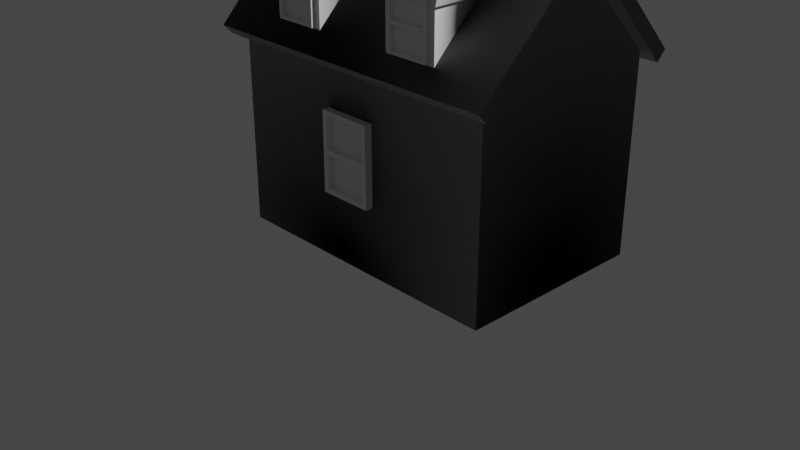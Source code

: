 # Source: Hexagon_Island.blend  (saved by Blender 2.92.15; exported with 4.5.12 LTS)
import bpy
from mathutils import Matrix  # noqa: F401  (used for matrix-valued properties, if any)

bpy.ops.wm.read_factory_settings(use_empty=True)
scene = bpy.context.scene
scene.name = 'Scene'

# ---- collections
col_collection = bpy.data.collections.new('Collection'); scene.collection.children.link(col_collection)
col_ground = bpy.data.collections.new('Ground'); scene.collection.children.link(col_ground)

# ---- world
world_world = bpy.data.worlds.new('World'); scene.world = world_world
world_world.use_nodes = True; world_world.node_tree.nodes.clear()
_N = world_world.node_tree.nodes; _L = world_world.node_tree.links
n0 = _N.new('ShaderNodeOutputWorld'); n0.name = 'World Output'; n0.location = (300, 300)
n1 = _N.new('ShaderNodeBackground'); n1.name = 'Background'; n1.location = (10, 300)
n1.inputs[0].default_value = (0.05088, 0.05088, 0.05088, 1.0)
_L.new(n1.outputs[0], n0.inputs[0])
n0.is_active_output = True
world_world.color = (0.05088, 0.05088, 0.05088)
world_world.use_sun_shadow = False
world_world.sun_shadow_jitter_overblur = 0.0

# ---- cameras
cam_camera = bpy.data.cameras.new('Camera')
cam_camera.clip_end = 100.0
cam_camera.ortho_scale = 7.314

# ---- lights
light_light = bpy.data.lights.new('Light', 'POINT')
light_light.transmission_factor = 0.0
light_light.energy = 1000.0
light_light.shadow_soft_size = 0.1
light_light.shadow_maximum_resolution = 0.006
light_light.use_absolute_resolution = True

# ---- meshes
me_cube_001 = bpy.data.meshes.new('Cube.001')
me_cube_001.from_pydata([(-1.0, -1.0, 0.0), (2.0, -1.101, 2.101), (-1.0, 1.0, 0.0), (-1.0, 0.0, 3.0), (2.0, -1.0, 0.0), (2.0, 0.0, 3.0), (2.0, 1.0, 0.0), (2.0, 0.0, 3.202), (-1.0, -1.0, 1.0), (-1.0, -1.0, 2.0), (-1.0, 1.0, 2.0), (-1.0, 1.0, 1.0), (2.0, 1.0, 2.0), (2.0, 1.0, 1.0), (2.0, -1.0, 2.0), (2.0, -1.0, 1.0), (-1.0, 0.0, 0.0), (-1.0, 1.101, 2.101), (2.0, 0.0, 0.0), (-1.0, 0.0, 3.202), (2.0, 0.0, 1.0), (2.0, 0.0, 2.0), (-1.0, 0.0, 1.0), (-1.0, 0.0, 2.0), (-1.0, -1.101, 2.101), (2.0, 1.101, 2.101), (-1.127, -1.191, 2.011), (-1.127, -1.09, 1.91), (2.127, -1.09, 1.91), (2.127, -1.191, 2.011), (2.127, 1.191, 2.011), (2.127, 1.09, 1.91), (-1.127, 1.191, 2.011), (-1.127, 1.09, 1.91), (2.18, 0.0, 3.202), (-1.18, 0.0, 3.0), (2.18, 0.0, 3.0), (-1.18, 0.0, 3.202), (-0.48, -0.4764, 2.141), (-0.5082, -1.017, 2.812), (0.08, -0.4764, 2.141), (-0.2, -0.1133, 2.981), (-0.48, -1.017, 2.141), (-0.2, -1.017, 2.981), (0.08, -1.017, 2.141), (-0.2, -1.017, 3.12), (-0.48, -0.4764, 2.421), (-0.48, -0.412, 2.701), (0.08, -0.412, 2.701), (0.08, -0.4764, 2.421), (0.08, -1.017, 2.701), (0.08, -1.017, 2.421), (-0.48, -1.017, 2.701), (-0.48, -1.017, 2.421), (-0.2, -0.4764, 2.141), (0.1082, -0.412, 2.812), (-0.2, -1.017, 2.141), (-0.2, -0.1133, 3.12), (-0.2, -1.017, 2.421), (-0.2, -1.017, 2.701), (-0.2, -0.4764, 2.421), (-0.2, -0.412, 2.701), (-0.5082, -0.412, 2.812), (0.1082, -1.017, 2.812), (-0.5334, -0.3907, 2.787), (-0.5052, -0.3907, 2.676), (-0.5052, -1.039, 2.676), (-0.5334, -1.039, 2.787), (0.1334, -1.039, 2.787), (0.1052, -1.039, 2.676), (0.1334, -0.3907, 2.787), (0.1052, -0.3907, 2.676), (-0.2, -1.047, 3.12), (-0.2, -0.08315, 2.981), (-0.2, -1.047, 2.981), (-0.2, -0.08315, 3.12), (0.92, -0.4764, 2.141), (0.8918, -1.017, 2.812), (1.48, -0.4764, 2.141), (1.2, -0.1133, 2.981), (0.92, -1.017, 2.141), (1.2, -1.017, 2.981), (1.48, -1.017, 2.141), (1.2, -1.017, 3.12), (0.92, -0.4764, 2.421), (0.92, -0.412, 2.701), (1.48, -0.412, 2.701), (1.48, -0.4764, 2.421), (1.48, -1.017, 2.701), (1.48, -1.017, 2.421), (0.92, -1.017, 2.701), (0.92, -1.017, 2.421), (1.2, -0.4764, 2.141), (1.508, -0.412, 2.812), (1.2, -1.017, 2.141), (1.2, -0.1133, 3.12), (1.2, -1.017, 2.421), (1.2, -1.017, 2.701), (1.2, -0.4764, 2.421), (1.2, -0.412, 2.701), (0.8918, -0.412, 2.812), (1.508, -1.017, 2.812), (0.8666, -0.3907, 2.787), (0.8948, -0.3907, 2.676), (0.8948, -1.039, 2.676), (0.8666, -1.039, 2.787), (1.533, -1.039, 2.787), (1.505, -1.039, 2.676), (1.533, -0.3907, 2.787), (1.505, -0.3907, 2.676), (1.2, -1.047, 3.12), (1.2, -0.08315, 2.981), (1.2, -1.047, 2.981), (1.2, -0.08315, 3.12), (1.368, 0.2873, 2.914), (0.9169, 0.5875, 2.614), (0.9169, 0.2873, 2.914), (1.368, 0.5875, 2.614), (1.368, 0.2872, 3.718), (1.368, 0.5874, 3.718), (0.9169, 0.2872, 3.718), (0.9169, 0.5874, 3.718), (1.368, 0.2872, 3.797), (1.368, 0.5874, 3.797), (0.9169, 0.2872, 3.797), (0.9169, 0.5874, 3.797), (1.427, 0.2335, 3.718), (1.427, 0.6412, 3.718), (0.8583, 0.2335, 3.718), (0.8583, 0.6412, 3.718), (1.409, 0.2459, 3.797), (1.409, 0.6287, 3.797), (0.8756, 0.2459, 3.797), (0.8756, 0.6287, 3.797), (1.368, 0.2872, 3.726), (1.368, 0.5874, 3.726), (0.9169, 0.2872, 3.726), (0.9169, 0.5874, 3.726)], [], [(23, 3, 10), (19, 17, 32, 37), (21, 5, 14), (24, 19, 37, 26), (16, 18, 4, 0), (1, 7, 19, 24), (4, 15, 8, 0), (15, 14, 9, 8), (18, 20, 15, 4), (20, 21, 14, 15), (2, 11, 13, 6), (11, 10, 12, 13), (16, 22, 11, 2), (22, 23, 10, 11), (8, 9, 23, 22), (0, 8, 22, 16), (13, 12, 21, 20), (6, 13, 20, 18), (17, 19, 7, 25), (2, 6, 18, 16), (12, 5, 21), (9, 3, 23), (5, 12, 31, 36), (12, 10, 33, 31), (7, 1, 29, 34), (14, 5, 36, 28), (31, 33, 32, 30), (33, 35, 37, 32), (27, 28, 29, 26), (36, 31, 30, 34), (35, 27, 26, 37), (28, 36, 34, 29), (1, 24, 26, 29), (3, 9, 27, 35), (17, 25, 30, 32), (10, 3, 35, 33), (9, 14, 28, 27), (25, 7, 34, 30), (61, 41, 48), (57, 55, 70, 75), (59, 43, 52), (62, 57, 75, 64), (54, 56, 42, 38), (39, 45, 57, 62), (42, 53, 46, 38), (53, 52, 47, 46), (56, 58, 53, 42), (58, 59, 52, 53), (40, 49, 51, 44), (49, 48, 50, 51), (54, 60, 49, 40), (60, 61, 48, 49), (46, 47, 61, 60), (38, 46, 60, 54), (51, 50, 59, 58), (44, 51, 58, 56), (55, 57, 45, 63), (40, 44, 56, 54), (50, 43, 59), (47, 41, 61), (43, 50, 69, 74), (50, 48, 71, 69), (45, 39, 67, 72), (52, 43, 74, 66), (69, 71, 70, 68), (71, 73, 75, 70), (65, 66, 67, 64), (74, 69, 68, 72), (73, 65, 64, 75), (66, 74, 72, 67), (39, 62, 64, 67), (41, 47, 65, 73), (55, 63, 68, 70), (48, 41, 73, 71), (47, 52, 66, 65), (63, 45, 72, 68), (99, 79, 86), (95, 93, 108, 113), (97, 81, 90), (100, 95, 113, 102), (92, 94, 80, 76), (77, 83, 95, 100), (80, 91, 84, 76), (91, 90, 85, 84), (94, 96, 91, 80), (96, 97, 90, 91), (78, 87, 89, 82), (87, 86, 88, 89), (92, 98, 87, 78), (98, 99, 86, 87), (84, 85, 99, 98), (76, 84, 98, 92), (89, 88, 97, 96), (82, 89, 96, 94), (93, 95, 83, 101), (78, 82, 94, 92), (88, 81, 97), (85, 79, 99), (81, 88, 107, 112), (88, 86, 109, 107), (83, 77, 105, 110), (90, 81, 112, 104), (107, 109, 108, 106), (109, 111, 113, 108), (103, 104, 105, 102), (112, 107, 106, 110), (111, 103, 102, 113), (104, 112, 110, 105), (77, 100, 102, 105), (79, 85, 103, 111), (93, 101, 106, 108), (86, 79, 111, 109), (85, 90, 104, 103), (101, 83, 110, 106), (115, 117, 114, 116), (124, 125, 133, 132), (115, 116, 120, 121), (116, 114, 118, 120), (117, 115, 121, 119), (114, 117, 119, 118), (123, 125, 137, 135), (119, 121, 129, 127), (123, 122, 130, 131), (125, 123, 131, 133), (127, 129, 133, 131), (126, 127, 131, 130), (129, 128, 132, 133), (128, 126, 130, 132), (118, 119, 127, 126), (122, 124, 132, 130), (121, 120, 128, 129), (120, 118, 126, 128), (137, 136, 134, 135), (122, 123, 135, 134), (125, 124, 136, 137), (124, 122, 134, 136)])
_uv = me_cube_001.uv_layers.new(name='UVMap')
_uv.uv.foreach_set('vector', [0.5417, 0.125, 0.625, 0.25, 0.5417, 0.25, 0.625, 0.25, 0.5417, 0.25, 0.5417, 0.25, 0.625, 0.25, 0.5417, 0.625, 0.625, 0.75, 0.5417, 0.75, 0.5417, 1.0, 0.625, 1.0, 0.625, 1.0, 0.5417, 1.0, 0.125, 0.625, 0.375, 0.625, 0.375, 0.75, 0.125, 0.75, 0.5417, 0.75, 0.625, 0.75, 0.625, 1.0, 0.5417, 1.0, 0.375, 0.75, 0.4583, 0.75, 0.4583, 1.0, 0.375, 1.0, 0.4583, 0.75, 0.5417, 0.75, 0.5417, 1.0, 0.4583, 1.0, 0.375, 0.625, 0.4583, 0.625, 0.4583, 0.75, 0.375, 0.75, 0.4583, 0.625, 0.5417, 0.625, 0.5417, 0.75, 0.4583, 0.75, 0.375, 0.25, 0.4583, 0.25, 0.4583, 0.5, 0.375, 0.5, 0.4583, 0.25, 0.5417, 0.25, 0.5417, 0.5, 0.4583, 0.5, 0.375, 0.125, 0.4583, 0.125, 0.4583, 0.25, 0.375, 0.25, 0.4583, 0.125, 0.5417, 0.125, 0.5417, 0.25, 0.4583, 0.25, 0.4583, 0.0, 0.5417, 0.0, 0.5417, 0.125, 0.4583, 0.125, 0.375, 0.0, 0.4583, 0.0, 0.4583, 0.125, 0.375, 0.125, 0.4583, 0.5, 0.5417, 0.5, 0.5417, 0.625, 0.4583, 0.625, 0.375, 0.5, 0.4583, 0.5, 0.4583, 0.625, 0.375, 0.625, 0.5417, 0.25, 0.625, 0.25, 0.625, 0.5, 0.5417, 0.5, 0.125, 0.5, 0.375, 0.5, 0.375, 0.625, 0.125, 0.625, 0.5417, 0.5, 0.625, 0.625, 0.5417, 0.625, 0.5417, 0.0, 0.625, 0.125, 0.5417, 0.125, 0.625, 0.625, 0.5417, 0.5, 0.5417, 0.5, 0.625, 0.625, 0.5417, 0.5, 0.5417, 0.25, 0.5417, 0.25, 0.5417, 0.5, 0.625, 0.75, 0.5417, 0.75, 0.5417, 0.75, 0.625, 0.75, 0.5417, 0.75, 0.625, 0.75, 0.625, 0.75, 0.5417, 0.75, 0.5417, 0.5, 0.5417, 0.25, 0.5417, 0.25, 0.5417, 0.5, 0.5417, 0.25, 0.625, 0.25, 0.625, 0.25, 0.5417, 0.25, 0.5417, 1.0, 0.5417, 0.75, 0.5417, 0.75, 0.5417, 1.0, 0.625, 0.625, 0.5417, 0.5, 0.5417, 0.5, 0.625, 0.625, 0.625, 0.125, 0.5417, 0.0, 0.5417, 0.0, 0.625, 0.125, 0.5417, 0.75, 0.625, 0.75, 0.625, 0.75, 0.5417, 0.75, 0.5417, 0.75, 0.5417, 1.0, 0.5417, 1.0, 0.5417, 0.75, 0.625, 0.125, 0.5417, 0.0, 0.5417, 0.0, 0.625, 0.125, 0.5417, 0.25, 0.5417, 0.5, 0.5417, 0.5, 0.5417, 0.25, 0.5417, 0.25, 0.625, 0.25, 0.625, 0.25, 0.5417, 0.25, 0.5417, 1.0, 0.5417, 0.75, 0.5417, 0.75, 0.5417, 1.0, 0.5417, 0.5, 0.625, 0.5, 0.625, 0.5, 0.5417, 0.5, 0.5417, 0.125, 0.625, 0.25, 0.5417, 0.25, 0.625, 0.25, 0.5417, 0.25, 0.5417, 0.25, 0.625, 0.25, 0.5417, 0.625, 0.625, 0.75, 0.5417, 0.75, 0.5417, 1.0, 0.625, 1.0, 0.625, 1.0, 0.5417, 1.0, 0.125, 0.625, 0.375, 0.625, 0.375, 0.75, 0.125, 0.75, 0.5417, 0.75, 0.625, 0.75, 0.625, 1.0, 0.5417, 1.0, 0.375, 0.75, 0.4583, 0.75, 0.4583, 1.0, 0.375, 1.0, 0.4583, 0.75, 0.5417, 0.75, 0.5417, 1.0, 0.4583, 1.0, 0.375, 0.625, 0.4583, 0.625, 0.4583, 0.75, 0.375, 0.75, 0.4583, 0.625, 0.5417, 0.625, 0.5417, 0.75, 0.4583, 0.75, 0.375, 0.25, 0.4583, 0.25, 0.4583, 0.5, 0.375, 0.5, 0.4583, 0.25, 0.5417, 0.25, 0.5417, 0.5, 0.4583, 0.5, 0.375, 0.125, 0.4583, 0.125, 0.4583, 0.25, 0.375, 0.25, 0.4583, 0.125, 0.5417, 0.125, 0.5417, 0.25, 0.4583, 0.25, 0.4583, 0.0, 0.5417, 0.0, 0.5417, 0.125, 0.4583, 0.125, 0.375, 0.0, 0.4583, 0.0, 0.4583, 0.125, 0.375, 0.125, 0.4583, 0.5, 0.5417, 0.5, 0.5417, 0.625, 0.4583, 0.625, 0.375, 0.5, 0.4583, 0.5, 0.4583, 0.625, 0.375, 0.625, 0.5417, 0.25, 0.625, 0.25, 0.625, 0.5, 0.5417, 0.5, 0.125, 0.5, 0.375, 0.5, 0.375, 0.625, 0.125, 0.625, 0.5417, 0.5, 0.625, 0.625, 0.5417, 0.625, 0.5417, 0.0, 0.625, 0.125, 0.5417, 0.125, 0.625, 0.625, 0.5417, 0.5, 0.5417, 0.5, 0.625, 0.625, 0.5417, 0.5, 0.5417, 0.25, 0.5417, 0.25, 0.5417, 0.5, 0.625, 0.75, 0.5417, 0.75, 0.5417, 0.75, 0.625, 0.75, 0.5417, 0.75, 0.625, 0.75, 0.625, 0.75, 0.5417, 0.75, 0.5417, 0.5, 0.5417, 0.25, 0.5417, 0.25, 0.5417, 0.5, 0.5417, 0.25, 0.625, 0.25, 0.625, 0.25, 0.5417, 0.25, 0.5417, 1.0, 0.5417, 0.75, 0.5417, 0.75, 0.5417, 1.0, 0.625, 0.625, 0.5417, 0.5, 0.5417, 0.5, 0.625, 0.625, 0.625, 0.125, 0.5417, 0.0, 0.5417, 0.0, 0.625, 0.125, 0.5417, 0.75, 0.625, 0.75, 0.625, 0.75, 0.5417, 0.75, 0.5417, 0.75, 0.5417, 1.0, 0.5417, 1.0, 0.5417, 0.75, 0.625, 0.125, 0.5417, 0.0, 0.5417, 0.0, 0.625, 0.125, 0.5417, 0.25, 0.5417, 0.5, 0.5417, 0.5, 0.5417, 0.25, 0.5417, 0.25, 0.625, 0.25, 0.625, 0.25, 0.5417, 0.25, 0.5417, 1.0, 0.5417, 0.75, 0.5417, 0.75, 0.5417, 1.0, 0.5417, 0.5, 0.625, 0.5, 0.625, 0.5, 0.5417, 0.5, 0.5417, 0.125, 0.625, 0.25, 0.5417, 0.25, 0.625, 0.25, 0.5417, 0.25, 0.5417, 0.25, 0.625, 0.25, 0.5417, 0.625, 0.625, 0.75, 0.5417, 0.75, 0.5417, 1.0, 0.625, 1.0, 0.625, 1.0, 0.5417, 1.0, 0.125, 0.625, 0.375, 0.625, 0.375, 0.75, 0.125, 0.75, 0.5417, 0.75, 0.625, 0.75, 0.625, 1.0, 0.5417, 1.0, 0.375, 0.75, 0.4583, 0.75, 0.4583, 1.0, 0.375, 1.0, 0.4583, 0.75, 0.5417, 0.75, 0.5417, 1.0, 0.4583, 1.0, 0.375, 0.625, 0.4583, 0.625, 0.4583, 0.75, 0.375, 0.75, 0.4583, 0.625, 0.5417, 0.625, 0.5417, 0.75, 0.4583, 0.75, 0.375, 0.25, 0.4583, 0.25, 0.4583, 0.5, 0.375, 0.5, 0.4583, 0.25, 0.5417, 0.25, 0.5417, 0.5, 0.4583, 0.5, 0.375, 0.125, 0.4583, 0.125, 0.4583, 0.25, 0.375, 0.25, 0.4583, 0.125, 0.5417, 0.125, 0.5417, 0.25, 0.4583, 0.25, 0.4583, 0.0, 0.5417, 0.0, 0.5417, 0.125, 0.4583, 0.125, 0.375, 0.0, 0.4583, 0.0, 0.4583, 0.125, 0.375, 0.125, 0.4583, 0.5, 0.5417, 0.5, 0.5417, 0.625, 0.4583, 0.625, 0.375, 0.5, 0.4583, 0.5, 0.4583, 0.625, 0.375, 0.625, 0.5417, 0.25, 0.625, 0.25, 0.625, 0.5, 0.5417, 0.5, 0.125, 0.5, 0.375, 0.5, 0.375, 0.625, 0.125, 0.625, 0.5417, 0.5, 0.625, 0.625, 0.5417, 0.625, 0.5417, 0.0, 0.625, 0.125, 0.5417, 0.125, 0.625, 0.625, 0.5417, 0.5, 0.5417, 0.5, 0.625, 0.625, 0.5417, 0.5, 0.5417, 0.25, 0.5417, 0.25, 0.5417, 0.5, 0.625, 0.75, 0.5417, 0.75, 0.5417, 0.75, 0.625, 0.75, 0.5417, 0.75, 0.625, 0.75, 0.625, 0.75, 0.5417, 0.75, 0.5417, 0.5, 0.5417, 0.25, 0.5417, 0.25, 0.5417, 0.5, 0.5417, 0.25, 0.625, 0.25, 0.625, 0.25, 0.5417, 0.25, 0.5417, 1.0, 0.5417, 0.75, 0.5417, 0.75, 0.5417, 1.0, 0.625, 0.625, 0.5417, 0.5, 0.5417, 0.5, 0.625, 0.625, 0.625, 0.125, 0.5417, 0.0, 0.5417, 0.0, 0.625, 0.125, 0.5417, 0.75, 0.625, 0.75, 0.625, 0.75, 0.5417, 0.75, 0.5417, 0.75, 0.5417, 1.0, 0.5417, 1.0, 0.5417, 0.75, 0.625, 0.125, 0.5417, 0.0, 0.5417, 0.0, 0.625, 0.125, 0.5417, 0.25, 0.5417, 0.5, 0.5417, 0.5, 0.5417, 0.25, 0.5417, 0.25, 0.625, 0.25, 0.625, 0.25, 0.5417, 0.25, 0.5417, 1.0, 0.5417, 0.75, 0.5417, 0.75, 0.5417, 1.0, 0.5417, 0.5, 0.625, 0.5, 0.625, 0.5, 0.5417, 0.5, 0.5417, 0.25, 0.5417, 0.5, 0.625, 0.5, 0.625, 0.25, 0.625, 0.25, 0.5417, 0.25, 0.5417, 0.25, 0.625, 0.25, 0.5417, 0.25, 0.625, 0.25, 0.625, 0.25, 0.5417, 0.25, 0.625, 0.25, 0.625, 0.5, 0.625, 0.5, 0.625, 0.25, 0.5417, 0.5, 0.5417, 0.25, 0.5417, 0.25, 0.5417, 0.5, 0.625, 0.5, 0.5417, 0.5, 0.5417, 0.5, 0.625, 0.5, 0.5417, 0.5, 0.5417, 0.25, 0.5417, 0.25, 0.5417, 0.5, 0.5417, 0.5, 0.5417, 0.25, 0.5417, 0.25, 0.5417, 0.5, 0.5417, 0.5, 0.625, 0.5, 0.625, 0.5, 0.5417, 0.5, 0.5417, 0.25, 0.5417, 0.5, 0.5417, 0.5, 0.5417, 0.25, 0.5417, 0.5, 0.5417, 0.25, 0.5417, 0.25, 0.5417, 0.5, 0.625, 0.5, 0.5417, 0.5, 0.5417, 0.5, 0.625, 0.5, 0.5417, 0.25, 0.625, 0.25, 0.625, 0.25, 0.5417, 0.25, 0.625, 0.25, 0.625, 0.5, 0.625, 0.5, 0.625, 0.25, 0.625, 0.5, 0.5417, 0.5, 0.5417, 0.5, 0.625, 0.5, 0.625, 0.5, 0.625, 0.25, 0.625, 0.25, 0.625, 0.5, 0.5417, 0.25, 0.625, 0.25, 0.625, 0.25, 0.5417, 0.25, 0.625, 0.25, 0.625, 0.5, 0.625, 0.5, 0.625, 0.25, 0.5417, 0.25, 0.625, 0.25, 0.625, 0.5, 0.5417, 0.5, 0.625, 0.5, 0.5417, 0.5, 0.5417, 0.5, 0.625, 0.5, 0.5417, 0.25, 0.625, 0.25, 0.625, 0.25, 0.5417, 0.25, 0.625, 0.25, 0.625, 0.5, 0.625, 0.5, 0.625, 0.25])
me_cube_001.use_remesh_fix_poles = True
me_cube_001.use_remesh_preserve_attributes = False
me_cube_001.use_mirror_vertex_groups = False
me_cube_001.update()
me_cube_001.normals_split_custom_set([tuple(v) for v in zip(*[iter([0.4472, 4.273e-05, -0.8944, 0.3162, -4.214e-05, -0.9487, 0.4082, -0.4082, -0.8165, 0.2981, -3.102e-05, -0.9545, 0.3885, -0.4277, -0.8162, 0.4344, -0.4589, -0.7751, 0.3457, -5.102e-05, -0.9383, -0.7071, -0.0002373, -0.7071, -0.5547, 3.695e-05, -0.832, -0.6667, 0.3333, -0.6667, 0.3885, 0.4277, -0.8162, 0.2981, 3.096e-05, -0.9545, 0.3457, 5.845e-05, -0.9383, 0.4344, 0.4589, -0.7751, 1.0, 0.0, 4.371e-08, -1.0, 4.371e-08, 4.371e-08, -0.8944, 0.4472, 4.371e-08, 0.7071, 0.7071, 4.371e-08, -0.6447, 0.3548, -0.6771, -0.5298, -8.345e-07, -0.8481, 0.2981, 4.071e-05, -0.9545, 0.3885, 0.4276, -0.8162, -0.8944, 0.4472, -3.91e-08, -0.8165, 0.4082, -0.4083, 0.5773, 0.5774, -0.5773, 0.7071, 0.7071, 0.0, -0.8165, 0.4082, -0.4083, -0.6667, 0.3333, -0.6667, 0.4083, 0.4082, -0.8165, 0.5773, 0.5774, -0.5773, -1.0, -4.777e-05, -2.088e-12, -0.8944, 1.955e-08, -0.4473, -0.8165, 0.4082, -0.4082, -0.8944, 0.4473, 0.0, -0.8944, -2.137e-05, -0.4473, -0.7071, 3.091e-08, -0.7071, -0.6667, 0.3333, -0.6667, -0.8165, 0.4082, -0.4082, 0.7071, -0.7071, -3.091e-08, 0.5773, -0.5774, -0.5773, -0.8165, -0.4082, -0.4083, -0.8944, -0.4472, 0.0, 0.5773, -0.5774, -0.5773, 0.4083, -0.4082, -0.8165, -0.6667, -0.3333, -0.6667, -0.8165, -0.4082, -0.4083, 1.0, 4.777e-05, -2.088e-12, 0.7071, -3.091e-08, -0.7071, 0.5774, -0.5773, -0.5773, 0.7071, -0.7071, 0.0, 0.7071, 0.0002373, -0.7071, 0.4472, -3.91e-08, -0.8944, 0.4082, -0.4083, -0.8165, 0.5774, -0.5773, -0.5773, 0.5774, 0.5773, -0.5773, 0.4082, 0.4083, -0.8165, 0.4472, 0.0, -0.8944, 0.7071, -3.394e-05, -0.7071, 0.7071, 0.7071, -3.091e-08, 0.5774, 0.5773, -0.5773, 0.7071, 0.0, -0.7071, 1.0, 2.088e-12, 4.777e-05, -0.8165, -0.4082, -0.4082, -0.6667, -0.3333, -0.6667, -0.7071, 0.0, -0.7071, -0.8944, 2.147e-05, -0.4473, -0.8944, -0.4473, -1.955e-08, -0.8165, -0.4082, -0.4082, -0.8944, 0.0, -0.4473, -1.0, -2.088e-12, 4.777e-05, 0.3885, -0.4276, -0.8162, 0.2981, -4.071e-05, -0.9545, -0.5298, 8.345e-07, -0.8481, -0.6447, -0.3548, -0.6771, 0.7071, -0.7071, 4.371e-08, -0.8944, -0.4472, 4.371e-08, -1.0, 0.0, 4.371e-08, 1.0, -4.371e-08, 4.371e-08, -0.6667, -0.3333, -0.6667, -0.5547, 0.0, -0.832, -0.7071, 3.394e-05, -0.7071, 0.4082, 0.4082, -0.8165, 0.3162, 0.0, -0.9487, 0.4472, -4.293e-05, -0.8944, -0.5547, -1.234e-05, -0.832, -0.6667, -0.3334, -0.6666, -0.6952, -0.3562, -0.6243, -0.5878, 6.676e-06, -0.809, -0.6667, -0.3334, -0.6667, 0.4082, -0.4083, -0.8165, 0.4561, -0.441, -0.773, -0.6952, -0.3562, -0.6244, -0.5298, -1.806e-05, -0.8481, -0.6447, 0.3548, -0.6771, -0.6731, 0.3767, -0.6364, -0.5628, 2.453e-05, -0.8266, -0.6667, 0.3333, -0.6666, -0.5547, 1.225e-05, -0.832, -0.5878, 6.652e-06, -0.809, -0.6952, 0.3562, -0.6243, -0.6952, -0.3562, -0.6243, 0.4561, -0.441, -0.7729, 0.4344, -0.4589, -0.7751, -0.6731, -0.3768, -0.6364, 0.4561, -0.441, -0.773, 0.3659, 1.648e-07, -0.9307, 0.3458, -5.001e-05, -0.9383, 0.4343, -0.4589, -0.7751, 0.4561, 0.441, -0.7729, -0.6952, 0.3562, -0.6243, -0.6731, 0.3768, -0.6364, 0.4344, 0.4589, -0.7751, -0.5877, -3.093e-05, -0.809, -0.6952, -0.3562, -0.6243, -0.6731, -0.3768, -0.6364, -0.5627, -3.15e-06, -0.8267, 0.3659, 4.134e-05, -0.9307, 0.4561, 0.441, -0.773, 0.4343, 0.4589, -0.7751, 0.3454, 0.01196, -0.9384, -0.6952, 0.3562, -0.6243, -0.5877, -5.445e-06, -0.809, -0.5627, 4.017e-05, -0.8267, -0.6731, 0.3768, -0.6364, -0.6447, 0.3548, -0.6771, 0.3885, 0.4277, -0.8162, 0.4344, 0.4589, -0.7751, -0.6731, 0.3767, -0.6364, 0.3162, 1.043e-05, -0.9487, 0.4083, 0.4083, -0.8165, 0.4561, 0.441, -0.773, 0.3659, -3.117e-05, -0.9306, 0.3885, -0.4277, -0.8162, -0.6447, -0.3548, -0.6772, -0.6731, -0.3767, -0.6364, 0.4344, -0.4589, -0.7751, 0.4082, -0.4083, -0.8165, 0.3162, -1.04e-05, -0.9487, 0.366, 2.285e-05, -0.9306, 0.4561, -0.441, -0.773, 0.4082, 0.4083, -0.8165, -0.6666, 0.3333, -0.6667, -0.6952, 0.3562, -0.6243, 0.4561, 0.441, -0.773, -0.6447, -0.3548, -0.6771, -0.5298, 1.8e-05, -0.8481, -0.5628, -3.647e-05, -0.8266, -0.6731, -0.3767, -0.6364, 0.06982, -0.6182, -0.7829, 0.04859, -0.6294, -0.7755, -0.07944, -0.6175, -0.7826, 0.03735, -0.2634, -0.964, -0.03257, 0.1114, -0.9932, -0.03725, -0.04482, -0.9983, 0.03317, -0.275, -0.9609, 0.0, -1.0, 0.0, 0.0, -1.0, 0.0, 0.0, -1.0, 0.0, 0.169, 0.1181, -0.9785, 0.07762, -0.2129, -0.974, 0.08287, -0.2281, -0.9701, 0.1717, -0.01964, -0.985, 0.08637, 0.1836, -0.9792, 0.0, 0.0, -1.0, 0.0, 0.0, -1.0, 0.2037, 0.1805, -0.9622, -0.7071, 4.531e-08, 0.7071, -0.7071, 4.531e-08, 0.7071, 0.08588, -0.2449, -0.9657, 0.1606, 0.01084, -0.987, -1.0, 0.0, 0.0, -1.0, 0.0, 0.0, 0.1828, 0.1619, -0.9697, 0.2036, 0.1805, -0.9623, -1.0, 0.0, -5.976e-09, -1.0, 0.0, -5.976e-09, 0.1656, -0.06841, -0.9838, 0.1828, 0.08078, -0.9798, 0.0, -1.0, 0.0, 0.0, -1.0, 0.0, 0.0, -1.0, 0.0, 0.0, -1.0, 0.0, 0.0, -1.0, 0.0, 0.0, -1.0, 0.0, 0.0, -1.0, 0.0, 0.0, -1.0, 0.0, -0.03465, 0.1843, -0.9823, -0.03092, 0.1646, -0.9859, 1.0, 0.0, 0.0, 1.0, 0.0, 0.0, -0.03092, 0.08214, -0.9961, -0.0279, -0.06935, -0.9972, 1.0, 0.0, 0.0, 1.0, 0.0, 0.0, 0.08631, 0.1837, -0.9792, 0.07719, 0.1642, -0.9834, -0.03097, 0.1646, -0.9859, -0.03467, 0.1842, -0.9823, 0.07714, -0.06024, -0.9952, 0.06977, -0.07629, -0.9946, -0.02797, -0.07647, -0.9967, -0.03097, -0.06038, -0.9977, 0.1828, -0.05939, -0.9814, 0.1656, -0.07544, -0.9833, 0.06977, -0.07629, -0.9946, 0.07719, -0.06024, -0.9952, 0.2037, 0.1805, -0.9623, 0.1827, 0.1619, -0.9697, 0.07724, 0.1642, -0.9834, 0.08636, 0.1837, -0.9792, 0.0, -1.0, 0.0, 0.0, -1.0, 0.0, 0.0, -1.0, 0.0, 0.0, -1.0, 0.0, 0.0, -1.0, 0.0, 0.0, -1.0, 0.0, 0.0, -1.0, 0.0, 0.0, -1.0, 0.0, -0.02618, -0.008399, -0.9996, 0.02843, -0.2951, -0.955, 0.7071, -2.832e-08, 0.7071, 0.7071, -2.832e-08, 0.7071, -0.03467, 0.1842, -0.9823, 0.0, 0.0, -1.0, 0.0, 0.0, -1.0, 0.08636, 0.1837, -0.9792, 0.0, -1.0, 0.0, 0.0, -1.0, 0.0, 0.0, -1.0, 0.0, 0.2115, -0.6047, -0.7679, 0.06577, -0.6287, -0.7749, 0.06973, -0.6182, -0.7829, -0.7071, 1.301e-06, -0.7071, -0.7071, 1.301e-06, -0.7071, -0.7071, 1.301e-06, -0.7071, -0.7071, 1.301e-06, -0.7071, -0.7071, 7.313e-08, -0.7071, -0.02798, 0.1487, -0.9885, -0.0371, 0.1426, -0.9891, -0.7071, 7.313e-08, -0.7071, -0.7071, -3.165e-06, 0.7071, -0.7071, -3.165e-06, 0.7071, -0.7071, -3.165e-06, 0.7071, -0.7071, -3.165e-06, 0.7071, 0.7071, 6.937e-07, -0.7071, 0.7071, 6.937e-07, -0.7071, 0.7071, 6.937e-07, -0.7071, 0.7071, 6.937e-07, -0.7071, 0.9688, -1.766e-07, -0.2478, 0.4724, 0.1425, -0.8698, 0.4641, 0.1411, -0.8745, 0.9688, -1.766e-07, -0.2478, 0.3267, -0.1191, -0.9376, 0.1634, -0.1112, -0.9803, 0.1172, 0.02679, -0.9927, 0.3696, -0.2701, -0.8891, -0.3457, 0.1405, -0.9278, -0.9688, 0.0, -0.2478, -0.9688, 0.0, -0.2478, -0.3384, 0.1389, -0.9307, 0.02487, -0.9997, -0.002819, 0.02487, -0.9997, -0.002819, 0.02487, -0.9997, -0.002819, 0.02487, -0.9997, -0.002819, -0.06076, -0.02772, -0.9978, -0.2117, -0.02986, -0.9769, -0.277, -0.202, -0.9394, -0.01408, 0.1126, -0.9935, -0.02487, -0.9997, -0.002819, -0.02487, -0.9997, -0.002819, -0.02487, -0.9997, -0.002819, -0.02487, -0.9997, -0.002819, -0.7071, 8.357e-08, 0.7071, 0.1734, 0.145, -0.9741, 0.1834, 0.1389, -0.9732, -0.7071, 8.357e-08, 0.7071, 0.08384, -0.2343, -0.9685, 0.1608, 0.1174, -0.98, 0.1641, -0.03133, -0.986, 0.08926, -0.2488, -0.9644, -0.03741, 0.1472, -0.9884, 0.7071, -1.045e-07, 0.7071, 0.7071, -1.045e-07, 0.7071, -0.04667, 0.1412, -0.9889, -0.02277, 0.1097, -0.9937, 0.03161, -0.2892, -0.9567, 0.02742, -0.2996, -0.9537, -0.02835, -0.05858, -0.9979, 0.1656, 0.1467, -0.9752, 0.7071, -8.357e-08, -0.7071, 0.7071, -8.357e-08, -0.7071, 0.1756, 0.1404, -0.9744, 0.7071, -2.928e-06, 0.7071, 0.7071, -2.928e-06, 0.7071, 0.7071, -2.928e-06, 0.7071, 0.7071, -2.928e-06, 0.7071, 0.06982, -0.6182, -0.7829, 0.04859, -0.6294, -0.7755, -0.07944, -0.6175, -0.7826, 0.03735, -0.2634, -0.964, -0.03257, 0.1114, -0.9932, -0.03725, -0.04482, -0.9983, 0.03317, -0.275, -0.9609, 0.0, -1.0, 0.0, 0.0, -1.0, 0.0, 0.0, -1.0, 0.0, 0.169, 0.1181, -0.9785, 0.07762, -0.2129, -0.974, 0.08287, -0.2281, -0.9701, 0.1717, -0.01964, -0.985, 0.08637, 0.1836, -0.9792, 0.0, 0.0, -1.0, 0.0, 0.0, -1.0, 0.2037, 0.1805, -0.9622, -0.7071, 0.0, 0.7071, -0.7071, 0.0, 0.7071, 0.08588, -0.2449, -0.9657, 0.1606, 0.01084, -0.987, -1.0, 1.968e-07, 0.0, -1.0, 1.968e-07, 0.0, 0.1828, 0.1619, -0.9697, 0.2036, 0.1805, -0.9623, -1.0, 1.858e-07, -1.195e-08, -1.0, 1.858e-07, -1.195e-08, 0.1656, -0.06841, -0.9838, 0.1828, 0.08078, -0.9798, 0.0, -1.0, 0.0, 0.0, -1.0, 0.0, 0.0, -1.0, 0.0, 0.0, -1.0, 0.0, 0.0, -1.0, 0.0, 0.0, -1.0, 0.0, 0.0, -1.0, 0.0, 0.0, -1.0, 0.0, -0.03465, 0.1843, -0.9823, -0.03092, 0.1646, -0.9859, 1.0, 0.0, 0.0, 1.0, 0.0, 0.0, -0.03092, 0.08214, -0.9961, -0.0279, -0.06935, -0.9972, 1.0, 0.0, 0.0, 1.0, 0.0, 0.0, 0.08631, 0.1837, -0.9792, 0.07719, 0.1642, -0.9834, -0.03097, 0.1646, -0.9859, -0.03467, 0.1842, -0.9823, 0.07714, -0.06024, -0.9952, 0.06977, -0.07629, -0.9946, -0.02797, -0.07647, -0.9967, -0.03097, -0.06038, -0.9977, 0.1828, -0.05939, -0.9814, 0.1656, -0.07544, -0.9833, 0.06977, -0.07629, -0.9946, 0.07719, -0.06024, -0.9952, 0.2037, 0.1805, -0.9623, 0.1827, 0.1619, -0.9697, 0.07724, 0.1642, -0.9834, 0.08636, 0.1837, -0.9792, 0.0, -1.0, 0.0, 0.0, -1.0, 0.0, 0.0, -1.0, 0.0, 0.0, -1.0, 0.0, 0.0, -1.0, 0.0, 0.0, -1.0, 0.0, 0.0, -1.0, 0.0, 0.0, -1.0, 0.0, -0.02618, -0.008399, -0.9996, 0.02843, -0.2951, -0.955, 0.7071, -9.062e-08, 0.7071, 0.7071, -9.062e-08, 0.7071, -0.03467, 0.1842, -0.9823, 0.0, 0.0, -1.0, 0.0, 0.0, -1.0, 0.08636, 0.1837, -0.9792, 0.0, -1.0, 0.0, 0.0, -1.0, 0.0, 0.0, -1.0, 0.0, 0.2115, -0.6047, -0.7679, 0.06577, -0.6287, -0.7749, 0.06973, -0.6182, -0.7829, -0.7071, 2.775e-06, -0.7071, -0.7071, 2.775e-06, -0.7071, -0.7071, 2.775e-06, -0.7071, -0.7071, 2.775e-06, -0.7071, -0.7071, 1.671e-07, -0.7071, -0.02798, 0.1487, -0.9885, -0.0371, 0.1426, -0.9891, -0.7071, 1.671e-07, -0.7071, -0.7071, -2.532e-06, 0.7071, -0.7071, -2.532e-06, 0.7071, -0.7071, -2.532e-06, 0.7071, -0.7071, -2.532e-06, 0.7071, 0.7071, 2.775e-06, -0.7071, 0.7071, 2.775e-06, -0.7071, 0.7071, 2.775e-06, -0.7071, 0.7071, 2.775e-06, -0.7071, 0.9688, -4.037e-07, -0.2478, 0.4724, 0.1425, -0.8698, 0.4641, 0.1411, -0.8745, 0.9688, -4.037e-07, -0.2478, 0.3267, -0.1191, -0.9376, 0.1634, -0.1112, -0.9803, 0.1172, 0.02679, -0.9927, 0.3696, -0.2701, -0.8891, -0.3457, 0.1405, -0.9278, -0.9688, 0.0, -0.2478, -0.9688, 0.0, -0.2478, -0.3384, 0.1389, -0.9307, 0.02487, -0.9997, -0.002819, 0.02487, -0.9997, -0.002819, 0.02487, -0.9997, -0.002819, 0.02487, -0.9997, -0.002819, -0.06076, -0.02772, -0.9978, -0.2117, -0.02986, -0.9769, -0.277, -0.202, -0.9394, -0.01408, 0.1126, -0.9935, -0.02487, -0.9997, -0.002819, -0.02487, -0.9997, -0.002819, -0.02487, -0.9997, -0.002819, -0.02487, -0.9997, -0.002819, -0.7071, 8.357e-08, 0.7071, 0.1734, 0.145, -0.9741, 0.1834, 0.1389, -0.9732, -0.7071, 8.357e-08, 0.7071, 0.08384, -0.2343, -0.9685, 0.1608, 0.1174, -0.98, 0.1641, -0.03133, -0.986, 0.08926, -0.2488, -0.9644, -0.03741, 0.1472, -0.9884, 0.7071, -1.671e-07, 0.7071, 0.7071, -1.671e-07, 0.7071, -0.04667, 0.1412, -0.9889, -0.02277, 0.1097, -0.9937, 0.03161, -0.2892, -0.9567, 0.02742, -0.2996, -0.9537, -0.02835, -0.05858, -0.9979, 0.1656, 0.1467, -0.9752, 0.7071, 0.0, -0.7071, 0.7071, 0.0, -0.7071, 0.1756, 0.1404, -0.9744, 0.7071, -5.065e-06, 0.7071, 0.7071, -5.065e-06, 0.7071, 0.7071, -5.065e-06, 0.7071, 0.7071, -5.065e-06, 0.7071, -0.2747, 0.3472, 0.8966, 0.2279, 0.06012, 0.9718, -0.5997, 0.7987, 0.04943, 0.6749, 0.6881, 0.2665, -0.7282, -0.1186, -0.675, 0.2335, -0.4146, -0.8795, 0.4748, -0.03197, -0.8795, 0.1523, 0.7219, -0.675, 0.8795, 0.3131, 0.3583, 0.675, 0.7282, -0.1186, 0.675, 0.2982, -0.6749, 0.8795, -0.3885, 0.2747, 0.2981, 0.6749, 0.675, -0.5298, 0.5997, 0.5998, -0.5997, 0.5998, -0.5297, 0.6749, 0.675, -0.2981, -0.6447, -0.7297, -0.228, 0.3885, -0.8795, -0.2748, -0.2747, -0.8795, -0.3886, 0.2279, -0.7297, -0.6447, -0.5997, 0.7645, 0.2365, -0.7297, 0.264, 0.6307, -0.7297, -0.6447, 0.2279, -0.5997, 0.5298, -0.5997, -0.6447, 0.7297, 0.2279, 0.3885, 0.8795, 0.2747, -0.2747, 0.8795, 0.3885, 0.2279, 0.7297, 0.6447, -0.6571, -0.189, 0.7297, 0.4159, -0.2311, 0.8795, 0.04993, -0.4732, 0.8795, -0.2846, -0.6217, 0.7297, -0.1911, -0.6565, -0.7297, 0.7645, 0.2364, -0.5997, -0.2833, 0.7484, -0.5997, -0.6327, -0.2593, -0.7297, -0.4583, 0.1281, -0.8795, 0.5993, 0.3291, -0.7297, -0.6307, 0.264, -0.7297, 0.3583, 0.3131, -0.8795, -0.641, -0.6832, -0.3497, 0.3806, -0.8237, -0.4203, -0.3424, -0.8166, -0.4646, 0.3516, -0.6284, -0.6939, -0.6908, 0.6358, 0.3444, -0.8577, 0.1337, 0.4965, -0.7602, -0.6472, 0.05738, -0.4464, 0.4781, -0.7564, 0.95, 0.2204, 0.2211, 0.7175, 0.6865, 0.1176, 0.5063, 0.2199, -0.8338, 0.9165, -0.394, 0.06993, 0.401, 0.764, 0.5055, -0.5959, 0.6762, 0.4332, -0.5442, 0.5, -0.6737, 0.6568, 0.6137, -0.4381, 0.7001, 0.3875, 0.5997, 0.3531, 0.5856, 0.7297, 0.2621, -0.6316, 0.7297, -0.346, 0.7216, 0.5997, -0.3734, -0.7078, -0.5997, 0.5988, -0.4311, -0.675, 0.6182, 0.4028, -0.675, -0.7295, 0.3289, -0.5997, -0.1453, 0.4531, 0.8795, -0.4242, 0.6037, 0.675, 0.4224, 0.605, 0.675, -0.3111, -0.3601, 0.8795, -0.1419, -0.7241, 0.675, -0.2184, -0.7698, 0.5997, -0.7539, 0.2682, 0.5997, 0.7237, 0.144, 0.675, 0.3885, 0.2747, -0.8795, 0.2981, 0.6749, -0.675, -0.5298, 0.5997, -0.5997, -0.6447, 0.2279, -0.7297, 0.5997, 0.5997, -0.5298, 0.7297, 0.2279, -0.6447, 0.7297, -0.6447, -0.2279, 0.5997, 0.5298, 0.5997, -0.8795, 0.2747, -0.3885, -0.675, 0.6749, -0.2981, -0.675, 0.2981, 0.6749, -0.8795, -0.3885, -0.2747, 0.2981, -0.675, -0.6749, -0.5298, -0.5997, -0.5997, -0.5997, -0.5997, 0.5298, 0.6749, -0.675, 0.2981])] * 3)])
me_cube_002 = bpy.data.meshes.new('Cube.002')
me_cube_002.from_pydata([(-1.011, 0.33, 2.3), (-1.011, 0.33, 1.5), (-1.011, -0.23, 1.5), (-1.011, -0.23, 2.3), (-1.091, 0.2854, 2.255), (-1.091, 0.2854, 1.545), (-1.091, -0.1854, 1.545), (-1.091, -0.1854, 2.255), (-1.091, 0.33, 2.3), (-1.091, 0.33, 1.5), (-1.091, -0.23, 1.5), (-1.091, -0.23, 2.3), (-1.029, 0.2854, 2.255), (-1.029, 0.2854, 1.545), (-1.029, -0.1854, 1.545), (-1.029, -0.1854, 2.255), (-1.087, -0.1854, 1.926), (-1.087, -0.1854, 1.874), (-1.029, 0.2854, 1.874), (-1.029, 0.2854, 1.926), (-1.029, -0.1854, 1.926), (-1.029, -0.1854, 1.874), (-1.087, 0.2854, 1.926), (-1.087, 0.2854, 1.874)], [], [(2, 1, 0, 3), (20, 15, 12, 19), (2, 3, 11, 10), (1, 2, 10, 9), (3, 0, 8, 11), (0, 1, 9, 8), (5, 4, 8, 9), (6, 5, 9, 10), (4, 7, 11, 8), (7, 6, 10, 11), (6, 7, 15, 20, 21, 14), (16, 22, 23, 17), (5, 6, 14, 13), (7, 4, 12, 15), (4, 5, 13, 18, 19, 12), (18, 21, 17, 23), (14, 21, 18, 13), (20, 19, 22, 16), (19, 18, 23, 22), (21, 20, 16, 17)])
_uv = me_cube_002.uv_layers.new(name='UVMap')
_uv.uv.foreach_set('vector', [0.4583, 0.125, 0.4583, 0.25, 0.5417, 0.25, 0.5417, 0.125, 0.5027, 0.1349, 0.537, 0.1349, 0.537, 0.2401, 0.5027, 0.2401, 0.4583, 0.125, 0.5417, 0.125, 0.5417, 0.125, 0.4583, 0.125, 0.4583, 0.25, 0.4583, 0.125, 0.4583, 0.125, 0.4583, 0.25, 0.5417, 0.125, 0.5417, 0.25, 0.5417, 0.25, 0.5417, 0.125, 0.5417, 0.25, 0.4583, 0.25, 0.4583, 0.25, 0.5417, 0.25, 0.463, 0.2401, 0.537, 0.2401, 0.5417, 0.25, 0.4583, 0.25, 0.463, 0.1349, 0.463, 0.2401, 0.4583, 0.25, 0.4583, 0.125, 0.537, 0.2401, 0.537, 0.1349, 0.5417, 0.125, 0.5417, 0.25, 0.537, 0.1349, 0.463, 0.1349, 0.4583, 0.125, 0.5417, 0.125, 0.463, 0.1349, 0.537, 0.1349, 0.537, 0.1349, 0.5027, 0.1349, 0.4973, 0.1349, 0.463, 0.1349, 0.5027, 0.1349, 0.5027, 0.2401, 0.4973, 0.2401, 0.4973, 0.1349, 0.463, 0.2401, 0.463, 0.1349, 0.463, 0.1349, 0.463, 0.2401, 0.537, 0.1349, 0.537, 0.2401, 0.537, 0.2401, 0.537, 0.1349, 0.537, 0.2401, 0.463, 0.2401, 0.463, 0.2401, 0.4973, 0.2401, 0.5027, 0.2401, 0.537, 0.2401, 0.4973, 0.2401, 0.4973, 0.1349, 0.4973, 0.1349, 0.4973, 0.2401, 0.463, 0.1349, 0.4973, 0.1349, 0.4973, 0.2401, 0.463, 0.2401, 0.5027, 0.1349, 0.5027, 0.2401, 0.5027, 0.2401, 0.5027, 0.1349, 0.5027, 0.2401, 0.4973, 0.2401, 0.4973, 0.2401, 0.5027, 0.2401, 0.4973, 0.1349, 0.5027, 0.1349, 0.5027, 0.1349, 0.4973, 0.1349])
me_cube_002.use_remesh_fix_poles = True
me_cube_002.use_remesh_preserve_attributes = False
me_cube_002.use_mirror_vertex_groups = False
me_cube_002.update()
me_cube_003 = bpy.data.meshes.new('Cube.003')
me_cube_003.from_pydata([(0.04508, 0.28, 0.4), (0.04508, 0.28, -0.4), (0.04508, -0.28, -0.4), (0.04508, -0.28, 0.4), (-0.03492, 0.2354, 0.3554), (-0.03492, 0.2354, -0.3554), (-0.03492, -0.2354, -0.3554), (-0.03492, -0.2354, 0.3554), (-0.03492, 0.28, 0.4), (-0.03492, 0.28, -0.4), (-0.03492, -0.28, -0.4), (-0.03492, -0.28, 0.4), (0.02784, 0.2354, 0.3554), (0.02784, 0.2354, -0.3554), (0.02784, -0.2354, -0.3554), (0.02784, -0.2354, 0.3554), (-0.03091, -0.2354, 0.02589), (-0.03091, -0.2354, -0.02589), (0.02784, 0.2354, -0.02589), (0.02784, 0.2354, 0.02589), (0.02784, -0.2354, 0.02589), (0.02784, -0.2354, -0.02589), (-0.03091, 0.2354, 0.02589), (-0.03091, 0.2354, -0.02589)], [], [(2, 1, 0, 3), (20, 15, 12, 19), (2, 3, 11, 10), (1, 2, 10, 9), (3, 0, 8, 11), (0, 1, 9, 8), (5, 4, 8, 9), (6, 5, 9, 10), (4, 7, 11, 8), (7, 6, 10, 11), (6, 7, 15, 20, 21, 14), (16, 22, 23, 17), (5, 6, 14, 13), (7, 4, 12, 15), (4, 5, 13, 18, 19, 12), (18, 21, 17, 23), (14, 21, 18, 13), (20, 19, 22, 16), (19, 18, 23, 22), (21, 20, 16, 17)])
_uv = me_cube_003.uv_layers.new(name='UVMap')
_uv.uv.foreach_set('vector', [0.4583, 0.125, 0.4583, 0.25, 0.5417, 0.25, 0.5417, 0.125, 0.5027, 0.1349, 0.537, 0.1349, 0.537, 0.2401, 0.5027, 0.2401, 0.4583, 0.125, 0.5417, 0.125, 0.5417, 0.125, 0.4583, 0.125, 0.4583, 0.25, 0.4583, 0.125, 0.4583, 0.125, 0.4583, 0.25, 0.5417, 0.125, 0.5417, 0.25, 0.5417, 0.25, 0.5417, 0.125, 0.5417, 0.25, 0.4583, 0.25, 0.4583, 0.25, 0.5417, 0.25, 0.463, 0.2401, 0.537, 0.2401, 0.5417, 0.25, 0.4583, 0.25, 0.463, 0.1349, 0.463, 0.2401, 0.4583, 0.25, 0.4583, 0.125, 0.537, 0.2401, 0.537, 0.1349, 0.5417, 0.125, 0.5417, 0.25, 0.537, 0.1349, 0.463, 0.1349, 0.4583, 0.125, 0.5417, 0.125, 0.463, 0.1349, 0.537, 0.1349, 0.537, 0.1349, 0.5027, 0.1349, 0.4973, 0.1349, 0.463, 0.1349, 0.5027, 0.1349, 0.5027, 0.2401, 0.4973, 0.2401, 0.4973, 0.1349, 0.463, 0.2401, 0.463, 0.1349, 0.463, 0.1349, 0.463, 0.2401, 0.537, 0.1349, 0.537, 0.2401, 0.537, 0.2401, 0.537, 0.1349, 0.537, 0.2401, 0.463, 0.2401, 0.463, 0.2401, 0.4973, 0.2401, 0.5027, 0.2401, 0.537, 0.2401, 0.4973, 0.2401, 0.4973, 0.1349, 0.4973, 0.1349, 0.4973, 0.2401, 0.463, 0.1349, 0.4973, 0.1349, 0.4973, 0.2401, 0.463, 0.2401, 0.5027, 0.1349, 0.5027, 0.2401, 0.5027, 0.2401, 0.5027, 0.1349, 0.5027, 0.2401, 0.4973, 0.2401, 0.4973, 0.2401, 0.5027, 0.2401, 0.4973, 0.1349, 0.5027, 0.1349, 0.5027, 0.1349, 0.4973, 0.1349])
me_cube_003.use_remesh_fix_poles = True
me_cube_003.use_remesh_preserve_attributes = False
me_cube_003.use_mirror_vertex_groups = False
me_cube_003.update()
me_cylinder = bpy.data.meshes.new('Cylinder')
me_cylinder.from_pydata([(0.0, 1.0, 0.0), (0.0, 1.0, 0.3), (0.866, 0.5, 0.0), (0.866, 0.5, 0.3), (0.866, -0.5, 0.0), (0.866, -0.5, 0.3), (-8.742e-08, -1.0, 0.0), (-8.742e-08, -1.0, 0.3), (-0.866, -0.5, 0.0), (-0.866, -0.5, 0.3), (-0.866, 0.5, 0.0), (-0.866, 0.5, 0.3), (0.0, 1.0, 0.1), (0.0, 1.0, 0.2), (0.866, 0.5, 0.2), (0.866, 0.5, 0.1), (0.866, -0.5, 0.2), (0.866, -0.5, 0.1), (-8.742e-08, -1.0, 0.2), (-8.742e-08, -1.0, 0.1), (-0.866, -0.5, 0.2), (-0.866, -0.5, 0.1), (-0.866, 0.5, 0.2), (-0.866, 0.5, 0.1)], [], [(13, 1, 3, 14), (14, 3, 5, 16), (16, 5, 7, 18), (18, 7, 9, 20), (3, 1, 11, 9, 7, 5), (20, 9, 11, 22), (22, 11, 1, 13), (0, 2, 4, 6, 8, 10), (10, 23, 12, 0), (23, 22, 13, 12), (8, 21, 23, 10), (21, 20, 22, 23), (6, 19, 21, 8), (19, 18, 20, 21), (4, 17, 19, 6), (17, 16, 18, 19), (2, 15, 17, 4), (15, 14, 16, 17), (0, 12, 15, 2), (12, 13, 14, 15)])
_uv = me_cylinder.uv_layers.new(name='UVMap')
_uv.uv.foreach_set('vector', [1.0, 0.8333, 1.0, 1.0, 0.8333, 1.0, 0.8333, 0.8333, 0.8333, 0.8333, 0.8333, 1.0, 0.6667, 1.0, 0.6667, 0.8333, 0.6667, 0.8333, 0.6667, 1.0, 0.5, 1.0, 0.5, 0.8333, 0.5, 0.8333, 0.5, 1.0, 0.3333, 1.0, 0.3333, 0.8333, 0.4578, 0.37, 0.25, 0.49, 0.04215, 0.37, 0.04215, 0.13, 0.25, 0.01, 0.4578, 0.13, 0.3333, 0.8333, 0.3333, 1.0, 0.1667, 1.0, 0.1667, 0.8333, 0.1667, 0.8333, 0.1667, 1.0, -8.941e-08, 1.0, -8.941e-08, 0.8333, 0.75, 0.49, 0.9578, 0.37, 0.9578, 0.13, 0.75, 0.01, 0.5422, 0.13, 0.5422, 0.37, 0.1667, 0.5, 0.1667, 0.6667, -8.941e-08, 0.6667, -8.941e-08, 0.5, 0.1667, 0.6667, 0.1667, 0.8333, -8.941e-08, 0.8333, -8.941e-08, 0.6667, 0.3333, 0.5, 0.3333, 0.6667, 0.1667, 0.6667, 0.1667, 0.5, 0.3333, 0.6667, 0.3333, 0.8333, 0.1667, 0.8333, 0.1667, 0.6667, 0.5, 0.5, 0.5, 0.6667, 0.3333, 0.6667, 0.3333, 0.5, 0.5, 0.6667, 0.5, 0.8333, 0.3333, 0.8333, 0.3333, 0.6667, 0.6667, 0.5, 0.6667, 0.6667, 0.5, 0.6667, 0.5, 0.5, 0.6667, 0.6667, 0.6667, 0.8333, 0.5, 0.8333, 0.5, 0.6667, 0.8333, 0.5, 0.8333, 0.6667, 0.6667, 0.6667, 0.6667, 0.5, 0.8333, 0.6667, 0.8333, 0.8333, 0.6667, 0.8333, 0.6667, 0.6667, 1.0, 0.5, 1.0, 0.6667, 0.8333, 0.6667, 0.8333, 0.5, 1.0, 0.6667, 1.0, 0.8333, 0.8333, 0.8333, 0.8333, 0.6667])
me_cylinder.use_remesh_fix_poles = True
me_cylinder.use_remesh_preserve_attributes = False
me_cylinder.use_mirror_vertex_groups = False
me_cylinder.update()
me_cylinder_001 = bpy.data.meshes.new('Cylinder.001')
me_cylinder_001.from_pydata([(0.0, 1.0, 0.0), (0.0, 1.0, 0.2), (0.866, 0.5, 0.0), (0.866, 0.5, 0.2), (0.866, -0.5, 0.0), (0.866, -0.5, 0.2), (-8.742e-08, -1.0, 0.0), (-8.742e-08, -1.0, 0.2), (-0.866, -0.5, 0.0), (-0.866, -0.5, 0.2), (-0.866, 0.5, 0.0), (-0.866, 0.5, 0.2), (0.0, 1.0, 0.1), (0.866, 0.5, 0.1), (0.866, -0.5, 0.1), (-8.742e-08, -1.0, 0.1), (-0.866, -0.5, 0.1), (-0.866, 0.5, 0.1)], [], [(12, 1, 3, 13), (13, 3, 5, 14), (14, 5, 7, 15), (15, 7, 9, 16), (3, 1, 11, 9, 7, 5), (16, 9, 11, 17), (17, 11, 1, 12), (0, 2, 4, 6, 8, 10), (10, 17, 12, 0), (8, 16, 17, 10), (6, 15, 16, 8), (4, 14, 15, 6), (2, 13, 14, 4), (0, 12, 13, 2)])
_uv = me_cylinder_001.uv_layers.new(name='UVMap')
_uv.uv.foreach_set('vector', [1.0, 0.75, 1.0, 1.0, 0.8333, 1.0, 0.8333, 0.75, 0.8333, 0.75, 0.8333, 1.0, 0.6667, 1.0, 0.6667, 0.75, 0.6667, 0.75, 0.6667, 1.0, 0.5, 1.0, 0.5, 0.75, 0.5, 0.75, 0.5, 1.0, 0.3333, 1.0, 0.3333, 0.75, 0.4578, 0.37, 0.25, 0.49, 0.04215, 0.37, 0.04215, 0.13, 0.25, 0.01, 0.4578, 0.13, 0.3333, 0.75, 0.3333, 1.0, 0.1667, 1.0, 0.1667, 0.75, 0.1667, 0.75, 0.1667, 1.0, -8.941e-08, 1.0, -8.941e-08, 0.75, 0.75, 0.49, 0.9578, 0.37, 0.9578, 0.13, 0.75, 0.01, 0.5422, 0.13, 0.5422, 0.37, 0.1667, 0.5, 0.1667, 0.75, -8.941e-08, 0.75, -8.941e-08, 0.5, 0.3333, 0.5, 0.3333, 0.75, 0.1667, 0.75, 0.1667, 0.5, 0.5, 0.5, 0.5, 0.75, 0.3333, 0.75, 0.3333, 0.5, 0.6667, 0.5, 0.6667, 0.75, 0.5, 0.75, 0.5, 0.5, 0.8333, 0.5, 0.8333, 0.75, 0.6667, 0.75, 0.6667, 0.5, 1.0, 0.5, 1.0, 0.75, 0.8333, 0.75, 0.8333, 0.5])
me_cylinder_001.use_remesh_fix_poles = True
me_cylinder_001.use_remesh_preserve_attributes = False
me_cylinder_001.use_mirror_vertex_groups = False
me_cylinder_001.update()
me_cylinder_002 = bpy.data.meshes.new('Cylinder.002')
me_cylinder_002.from_pydata([(0.0, 1.0, 0.0), (0.0, 1.0, 0.5), (0.866, 0.5, 0.0), (0.866, 0.5, 0.5), (0.866, -0.5, 0.0), (0.866, -0.5, 0.5), (-8.742e-08, -1.0, 0.0), (-8.742e-08, -1.0, 0.5), (-0.866, -0.5, 0.0), (-0.866, -0.5, 0.5), (-0.866, 0.5, 0.0), (-0.866, 0.5, 0.5), (0.0, 1.0, 0.125), (0.0, 1.0, 0.25), (0.0, 1.0, 0.375), (0.866, 0.5, 0.375), (0.866, 0.5, 0.25), (0.866, 0.5, 0.125), (0.866, -0.5, 0.375), (0.866, -0.5, 0.25), (0.866, -0.5, 0.125), (-8.742e-08, -1.0, 0.375), (-8.742e-08, -1.0, 0.25), (-8.742e-08, -1.0, 0.125), (-0.866, -0.5, 0.375), (-0.866, -0.5, 0.25), (-0.866, -0.5, 0.125), (-0.866, 0.5, 0.375), (-0.866, 0.5, 0.25), (-0.866, 0.5, 0.125)], [], [(14, 1, 3, 15), (15, 3, 5, 18), (18, 5, 7, 21), (21, 7, 9, 24), (3, 1, 11, 9, 7, 5), (24, 9, 11, 27), (27, 11, 1, 14), (0, 2, 4, 6, 8, 10), (10, 29, 12, 0), (29, 28, 13, 12), (28, 27, 14, 13), (8, 26, 29, 10), (26, 25, 28, 29), (25, 24, 27, 28), (6, 23, 26, 8), (23, 22, 25, 26), (22, 21, 24, 25), (4, 20, 23, 6), (20, 19, 22, 23), (19, 18, 21, 22), (2, 17, 20, 4), (17, 16, 19, 20), (16, 15, 18, 19), (0, 12, 17, 2), (12, 13, 16, 17), (13, 14, 15, 16)])
_uv = me_cylinder_002.uv_layers.new(name='UVMap')
_uv.uv.foreach_set('vector', [1.0, 0.875, 1.0, 1.0, 0.8333, 1.0, 0.8333, 0.875, 0.8333, 0.875, 0.8333, 1.0, 0.6667, 1.0, 0.6667, 0.875, 0.6667, 0.875, 0.6667, 1.0, 0.5, 1.0, 0.5, 0.875, 0.5, 0.875, 0.5, 1.0, 0.3333, 1.0, 0.3333, 0.875, 0.4578, 0.37, 0.25, 0.49, 0.04215, 0.37, 0.04215, 0.13, 0.25, 0.01, 0.4578, 0.13, 0.3333, 0.875, 0.3333, 1.0, 0.1667, 1.0, 0.1667, 0.875, 0.1667, 0.875, 0.1667, 1.0, -8.941e-08, 1.0, -8.941e-08, 0.875, 0.75, 0.49, 0.9578, 0.37, 0.9578, 0.13, 0.75, 0.01, 0.5422, 0.13, 0.5422, 0.37, 0.1667, 0.5, 0.1667, 0.625, -8.941e-08, 0.625, -8.941e-08, 0.5, 0.1667, 0.625, 0.1667, 0.75, -8.941e-08, 0.75, -8.941e-08, 0.625, 0.1667, 0.75, 0.1667, 0.875, -8.941e-08, 0.875, -8.941e-08, 0.75, 0.3333, 0.5, 0.3333, 0.625, 0.1667, 0.625, 0.1667, 0.5, 0.3333, 0.625, 0.3333, 0.75, 0.1667, 0.75, 0.1667, 0.625, 0.3333, 0.75, 0.3333, 0.875, 0.1667, 0.875, 0.1667, 0.75, 0.5, 0.5, 0.5, 0.625, 0.3333, 0.625, 0.3333, 0.5, 0.5, 0.625, 0.5, 0.75, 0.3333, 0.75, 0.3333, 0.625, 0.5, 0.75, 0.5, 0.875, 0.3333, 0.875, 0.3333, 0.75, 0.6667, 0.5, 0.6667, 0.625, 0.5, 0.625, 0.5, 0.5, 0.6667, 0.625, 0.6667, 0.75, 0.5, 0.75, 0.5, 0.625, 0.6667, 0.75, 0.6667, 0.875, 0.5, 0.875, 0.5, 0.75, 0.8333, 0.5, 0.8333, 0.625, 0.6667, 0.625, 0.6667, 0.5, 0.8333, 0.625, 0.8333, 0.75, 0.6667, 0.75, 0.6667, 0.625, 0.8333, 0.75, 0.8333, 0.875, 0.6667, 0.875, 0.6667, 0.75, 1.0, 0.5, 1.0, 0.625, 0.8333, 0.625, 0.8333, 0.5, 1.0, 0.625, 1.0, 0.75, 0.8333, 0.75, 0.8333, 0.625, 1.0, 0.75, 1.0, 0.875, 0.8333, 0.875, 0.8333, 0.75])
me_cylinder_002.use_remesh_fix_poles = True
me_cylinder_002.use_remesh_preserve_attributes = False
me_cylinder_002.use_mirror_vertex_groups = False
me_cylinder_002.update()
me_cylinder_003 = bpy.data.meshes.new('Cylinder.003')
me_cylinder_003.from_pydata([(0.0, 1.0, 0.0), (0.0, 1.0, 0.8), (0.866, 0.5, 0.0), (0.866, 0.5, 0.8), (0.866, -0.5, 0.0), (0.866, -0.5, 0.8), (-8.742e-08, -1.0, 0.0), (-8.742e-08, -1.0, 0.8), (-0.866, -0.5, 0.0), (-0.866, -0.5, 0.8), (-0.866, 0.5, 0.0), (-0.866, 0.5, 0.8), (0.0, 1.0, 0.1143), (0.0, 1.0, 0.2286), (0.0, 1.0, 0.3429), (0.0, 1.0, 0.4571), (0.0, 1.0, 0.5714), (0.0, 1.0, 0.6857), (0.866, 0.5, 0.6857), (0.866, 0.5, 0.5714), (0.866, 0.5, 0.4571), (0.866, 0.5, 0.3429), (0.866, 0.5, 0.2286), (0.866, 0.5, 0.1143), (0.866, -0.5, 0.6857), (0.866, -0.5, 0.5714), (0.866, -0.5, 0.4571), (0.866, -0.5, 0.3429), (0.866, -0.5, 0.2286), (0.866, -0.5, 0.1143), (-8.742e-08, -1.0, 0.6857), (-8.742e-08, -1.0, 0.5714), (-8.742e-08, -1.0, 0.4571), (-8.742e-08, -1.0, 0.3429), (-8.742e-08, -1.0, 0.2286), (-8.742e-08, -1.0, 0.1143), (-0.866, -0.5, 0.6857), (-0.866, -0.5, 0.5714), (-0.866, -0.5, 0.4571), (-0.866, -0.5, 0.3429), (-0.866, -0.5, 0.2286), (-0.866, -0.5, 0.1143), (-0.866, 0.5, 0.6857), (-0.866, 0.5, 0.5714), (-0.866, 0.5, 0.4571), (-0.866, 0.5, 0.3429), (-0.866, 0.5, 0.2286), (-0.866, 0.5, 0.1143)], [], [(17, 1, 3, 18), (18, 3, 5, 24), (24, 5, 7, 30), (30, 7, 9, 36), (3, 1, 11, 9, 7, 5), (36, 9, 11, 42), (42, 11, 1, 17), (0, 2, 4, 6, 8, 10), (10, 47, 12, 0), (47, 46, 13, 12), (46, 45, 14, 13), (45, 44, 15, 14), (44, 43, 16, 15), (43, 42, 17, 16), (8, 41, 47, 10), (41, 40, 46, 47), (40, 39, 45, 46), (39, 38, 44, 45), (38, 37, 43, 44), (37, 36, 42, 43), (6, 35, 41, 8), (35, 34, 40, 41), (34, 33, 39, 40), (33, 32, 38, 39), (32, 31, 37, 38), (31, 30, 36, 37), (4, 29, 35, 6), (29, 28, 34, 35), (28, 27, 33, 34), (27, 26, 32, 33), (26, 25, 31, 32), (25, 24, 30, 31), (2, 23, 29, 4), (23, 22, 28, 29), (22, 21, 27, 28), (21, 20, 26, 27), (20, 19, 25, 26), (19, 18, 24, 25), (0, 12, 23, 2), (12, 13, 22, 23), (13, 14, 21, 22), (14, 15, 20, 21), (15, 16, 19, 20), (16, 17, 18, 19)])
_uv = me_cylinder_003.uv_layers.new(name='UVMap')
_uv.uv.foreach_set('vector', [1.0, 0.9286, 1.0, 1.0, 0.8333, 1.0, 0.8333, 0.9286, 0.8333, 0.9286, 0.8333, 1.0, 0.6667, 1.0, 0.6667, 0.9286, 0.6667, 0.9286, 0.6667, 1.0, 0.5, 1.0, 0.5, 0.9286, 0.5, 0.9286, 0.5, 1.0, 0.3333, 1.0, 0.3333, 0.9286, 0.4578, 0.37, 0.25, 0.49, 0.04215, 0.37, 0.04215, 0.13, 0.25, 0.01, 0.4578, 0.13, 0.3333, 0.9286, 0.3333, 1.0, 0.1667, 1.0, 0.1667, 0.9286, 0.1667, 0.9286, 0.1667, 1.0, -8.941e-08, 1.0, -8.941e-08, 0.9286, 0.75, 0.49, 0.9578, 0.37, 0.9578, 0.13, 0.75, 0.01, 0.5422, 0.13, 0.5422, 0.37, 0.1667, 0.5, 0.1667, 0.5714, -8.941e-08, 0.5714, -8.941e-08, 0.5, 0.1667, 0.5714, 0.1667, 0.6429, -8.941e-08, 0.6429, -8.941e-08, 0.5714, 0.1667, 0.6429, 0.1667, 0.7143, -8.941e-08, 0.7143, -8.941e-08, 0.6429, 0.1667, 0.7143, 0.1667, 0.7857, -8.941e-08, 0.7857, -8.941e-08, 0.7143, 0.1667, 0.7857, 0.1667, 0.8571, -8.941e-08, 0.8571, -8.941e-08, 0.7857, 0.1667, 0.8571, 0.1667, 0.9286, -8.941e-08, 0.9286, -8.941e-08, 0.8571, 0.3333, 0.5, 0.3333, 0.5714, 0.1667, 0.5714, 0.1667, 0.5, 0.3333, 0.5714, 0.3333, 0.6429, 0.1667, 0.6429, 0.1667, 0.5714, 0.3333, 0.6429, 0.3333, 0.7143, 0.1667, 0.7143, 0.1667, 0.6429, 0.3333, 0.7143, 0.3333, 0.7857, 0.1667, 0.7857, 0.1667, 0.7143, 0.3333, 0.7857, 0.3333, 0.8571, 0.1667, 0.8571, 0.1667, 0.7857, 0.3333, 0.8571, 0.3333, 0.9286, 0.1667, 0.9286, 0.1667, 0.8571, 0.5, 0.5, 0.5, 0.5714, 0.3333, 0.5714, 0.3333, 0.5, 0.5, 0.5714, 0.5, 0.6429, 0.3333, 0.6429, 0.3333, 0.5714, 0.5, 0.6429, 0.5, 0.7143, 0.3333, 0.7143, 0.3333, 0.6429, 0.5, 0.7143, 0.5, 0.7857, 0.3333, 0.7857, 0.3333, 0.7143, 0.5, 0.7857, 0.5, 0.8571, 0.3333, 0.8571, 0.3333, 0.7857, 0.5, 0.8571, 0.5, 0.9286, 0.3333, 0.9286, 0.3333, 0.8571, 0.6667, 0.5, 0.6667, 0.5714, 0.5, 0.5714, 0.5, 0.5, 0.6667, 0.5714, 0.6667, 0.6429, 0.5, 0.6429, 0.5, 0.5714, 0.6667, 0.6429, 0.6667, 0.7143, 0.5, 0.7143, 0.5, 0.6429, 0.6667, 0.7143, 0.6667, 0.7857, 0.5, 0.7857, 0.5, 0.7143, 0.6667, 0.7857, 0.6667, 0.8571, 0.5, 0.8571, 0.5, 0.7857, 0.6667, 0.8571, 0.6667, 0.9286, 0.5, 0.9286, 0.5, 0.8571, 0.8333, 0.5, 0.8333, 0.5714, 0.6667, 0.5714, 0.6667, 0.5, 0.8333, 0.5714, 0.8333, 0.6429, 0.6667, 0.6429, 0.6667, 0.5714, 0.8333, 0.6429, 0.8333, 0.7143, 0.6667, 0.7143, 0.6667, 0.6429, 0.8333, 0.7143, 0.8333, 0.7857, 0.6667, 0.7857, 0.6667, 0.7143, 0.8333, 0.7857, 0.8333, 0.8571, 0.6667, 0.8571, 0.6667, 0.7857, 0.8333, 0.8571, 0.8333, 0.9286, 0.6667, 0.9286, 0.6667, 0.8571, 1.0, 0.5, 1.0, 0.5714, 0.8333, 0.5714, 0.8333, 0.5, 1.0, 0.5714, 1.0, 0.6429, 0.8333, 0.6429, 0.8333, 0.5714, 1.0, 0.6429, 1.0, 0.7143, 0.8333, 0.7143, 0.8333, 0.6429, 1.0, 0.7143, 1.0, 0.7857, 0.8333, 0.7857, 0.8333, 0.7143, 1.0, 0.7857, 1.0, 0.8571, 0.8333, 0.8571, 0.8333, 0.7857, 1.0, 0.8571, 1.0, 0.9286, 0.8333, 0.9286, 0.8333, 0.8571])
me_cylinder_003.use_remesh_fix_poles = True
me_cylinder_003.use_remesh_preserve_attributes = False
me_cylinder_003.use_mirror_vertex_groups = False
me_cylinder_003.update()
me_cylinder_004 = bpy.data.meshes.new('Cylinder.004')
me_cylinder_004.from_pydata([(0.0, 1.0, 0.0), (0.0, 1.0, 0.2), (0.866, 0.5, 0.0), (0.866, 0.5, 0.2), (0.866, -0.5, 0.0), (0.866, -0.5, 0.2), (-8.742e-08, -1.0, 0.0), (-8.742e-08, -1.0, 0.2), (-0.866, -0.5, 0.0), (-0.866, -0.5, 0.2), (-0.866, 0.5, 0.0), (-0.866, 0.5, 0.2), (0.0, 1.0, 0.1), (0.866, 0.5, 0.1), (0.866, -0.5, 0.1), (-8.742e-08, -1.0, 0.1), (-0.866, -0.5, 0.1), (-0.866, 0.5, 0.1)], [], [(12, 1, 3, 13), (13, 3, 5, 14), (14, 5, 7, 15), (15, 7, 9, 16), (3, 1, 11, 9, 7, 5), (16, 9, 11, 17), (17, 11, 1, 12), (0, 2, 4, 6, 8, 10), (10, 17, 12, 0), (8, 16, 17, 10), (6, 15, 16, 8), (4, 14, 15, 6), (2, 13, 14, 4), (0, 12, 13, 2)])
_uv = me_cylinder_004.uv_layers.new(name='UVMap')
_uv.uv.foreach_set('vector', [1.0, 0.75, 1.0, 1.0, 0.8333, 1.0, 0.8333, 0.75, 0.8333, 0.75, 0.8333, 1.0, 0.6667, 1.0, 0.6667, 0.75, 0.6667, 0.75, 0.6667, 1.0, 0.5, 1.0, 0.5, 0.75, 0.5, 0.75, 0.5, 1.0, 0.3333, 1.0, 0.3333, 0.75, 0.4578, 0.37, 0.25, 0.49, 0.04215, 0.37, 0.04215, 0.13, 0.25, 0.01, 0.4578, 0.13, 0.3333, 0.75, 0.3333, 1.0, 0.1667, 1.0, 0.1667, 0.75, 0.1667, 0.75, 0.1667, 1.0, -8.941e-08, 1.0, -8.941e-08, 0.75, 0.75, 0.49, 0.9578, 0.37, 0.9578, 0.13, 0.75, 0.01, 0.5422, 0.13, 0.5422, 0.37, 0.1667, 0.5, 0.1667, 0.75, -8.941e-08, 0.75, -8.941e-08, 0.5, 0.3333, 0.5, 0.3333, 0.75, 0.1667, 0.75, 0.1667, 0.5, 0.5, 0.5, 0.5, 0.75, 0.3333, 0.75, 0.3333, 0.5, 0.6667, 0.5, 0.6667, 0.75, 0.5, 0.75, 0.5, 0.5, 0.8333, 0.5, 0.8333, 0.75, 0.6667, 0.75, 0.6667, 0.5, 1.0, 0.5, 1.0, 0.75, 0.8333, 0.75, 0.8333, 0.5])
me_cylinder_004.use_remesh_fix_poles = True
me_cylinder_004.use_remesh_preserve_attributes = False
me_cylinder_004.use_mirror_vertex_groups = False
me_cylinder_004.update()
me_cylinder_005 = bpy.data.meshes.new('Cylinder.005')
me_cylinder_005.from_pydata([(0.0, 1.0, 0.0), (0.0, 1.0, 0.4), (0.866, 0.5, 0.0), (0.866, 0.5, 0.4), (0.866, -0.5, 0.0), (0.866, -0.5, 0.4), (-8.742e-08, -1.0, 0.0), (-8.742e-08, -1.0, 0.4), (-0.866, -0.5, 0.0), (-0.866, -0.5, 0.4), (-0.866, 0.5, 0.0), (-0.866, 0.5, 0.4), (0.0, 1.0, 0.1), (0.0, 1.0, 0.2), (0.0, 1.0, 0.3), (0.866, 0.5, 0.3), (0.866, 0.5, 0.2), (0.866, 0.5, 0.1), (0.866, -0.5, 0.3), (0.866, -0.5, 0.2), (0.866, -0.5, 0.1), (-8.742e-08, -1.0, 0.3), (-8.742e-08, -1.0, 0.2), (-8.742e-08, -1.0, 0.1), (-0.866, -0.5, 0.3), (-0.866, -0.5, 0.2), (-0.866, -0.5, 0.1), (-0.866, 0.5, 0.3), (-0.866, 0.5, 0.2), (-0.866, 0.5, 0.1)], [], [(14, 1, 3, 15), (15, 3, 5, 18), (18, 5, 7, 21), (21, 7, 9, 24), (3, 1, 11, 9, 7, 5), (24, 9, 11, 27), (27, 11, 1, 14), (0, 2, 4, 6, 8, 10), (10, 29, 12, 0), (29, 28, 13, 12), (28, 27, 14, 13), (8, 26, 29, 10), (26, 25, 28, 29), (25, 24, 27, 28), (6, 23, 26, 8), (23, 22, 25, 26), (22, 21, 24, 25), (4, 20, 23, 6), (20, 19, 22, 23), (19, 18, 21, 22), (2, 17, 20, 4), (17, 16, 19, 20), (16, 15, 18, 19), (0, 12, 17, 2), (12, 13, 16, 17), (13, 14, 15, 16)])
_uv = me_cylinder_005.uv_layers.new(name='UVMap')
_uv.uv.foreach_set('vector', [1.0, 0.875, 1.0, 1.0, 0.8333, 1.0, 0.8333, 0.875, 0.8333, 0.875, 0.8333, 1.0, 0.6667, 1.0, 0.6667, 0.875, 0.6667, 0.875, 0.6667, 1.0, 0.5, 1.0, 0.5, 0.875, 0.5, 0.875, 0.5, 1.0, 0.3333, 1.0, 0.3333, 0.875, 0.4578, 0.37, 0.25, 0.49, 0.04215, 0.37, 0.04215, 0.13, 0.25, 0.01, 0.4578, 0.13, 0.3333, 0.875, 0.3333, 1.0, 0.1667, 1.0, 0.1667, 0.875, 0.1667, 0.875, 0.1667, 1.0, -8.941e-08, 1.0, -8.941e-08, 0.875, 0.75, 0.49, 0.9578, 0.37, 0.9578, 0.13, 0.75, 0.01, 0.5422, 0.13, 0.5422, 0.37, 0.1667, 0.5, 0.1667, 0.625, -8.941e-08, 0.625, -8.941e-08, 0.5, 0.1667, 0.625, 0.1667, 0.75, -8.941e-08, 0.75, -8.941e-08, 0.625, 0.1667, 0.75, 0.1667, 0.875, -8.941e-08, 0.875, -8.941e-08, 0.75, 0.3333, 0.5, 0.3333, 0.625, 0.1667, 0.625, 0.1667, 0.5, 0.3333, 0.625, 0.3333, 0.75, 0.1667, 0.75, 0.1667, 0.625, 0.3333, 0.75, 0.3333, 0.875, 0.1667, 0.875, 0.1667, 0.75, 0.5, 0.5, 0.5, 0.625, 0.3333, 0.625, 0.3333, 0.5, 0.5, 0.625, 0.5, 0.75, 0.3333, 0.75, 0.3333, 0.625, 0.5, 0.75, 0.5, 0.875, 0.3333, 0.875, 0.3333, 0.75, 0.6667, 0.5, 0.6667, 0.625, 0.5, 0.625, 0.5, 0.5, 0.6667, 0.625, 0.6667, 0.75, 0.5, 0.75, 0.5, 0.625, 0.6667, 0.75, 0.6667, 0.875, 0.5, 0.875, 0.5, 0.75, 0.8333, 0.5, 0.8333, 0.625, 0.6667, 0.625, 0.6667, 0.5, 0.8333, 0.625, 0.8333, 0.75, 0.6667, 0.75, 0.6667, 0.625, 0.8333, 0.75, 0.8333, 0.875, 0.6667, 0.875, 0.6667, 0.75, 1.0, 0.5, 1.0, 0.625, 0.8333, 0.625, 0.8333, 0.5, 1.0, 0.625, 1.0, 0.75, 0.8333, 0.75, 0.8333, 0.625, 1.0, 0.75, 1.0, 0.875, 0.8333, 0.875, 0.8333, 0.75])
me_cylinder_005.use_remesh_fix_poles = True
me_cylinder_005.use_remesh_preserve_attributes = False
me_cylinder_005.use_mirror_vertex_groups = False
me_cylinder_005.update()
me_cylinder_006 = bpy.data.meshes.new('Cylinder.006')
me_cylinder_006.from_pydata([(0.0, 1.0, 0.0), (0.0, 1.0, 1.0), (0.866, 0.5, 0.0), (0.866, 0.5, 1.0), (0.866, -0.5, 0.0), (0.866, -0.5, 1.0), (-8.742e-08, -1.0, 0.0), (-8.742e-08, -1.0, 1.0), (-0.866, -0.5, 0.0), (-0.866, -0.5, 1.0), (-0.866, 0.5, 0.0), (-0.866, 0.5, 1.0), (0.0, 1.0, 0.1), (0.0, 1.0, 0.2), (0.0, 1.0, 0.3), (0.0, 1.0, 0.4), (0.0, 1.0, 0.5), (0.0, 1.0, 0.6), (0.0, 1.0, 0.7), (0.0, 1.0, 0.8), (0.0, 1.0, 0.9), (0.866, 0.5, 0.9), (0.866, 0.5, 0.8), (0.866, 0.5, 0.7), (0.866, 0.5, 0.6), (0.866, 0.5, 0.5), (0.866, 0.5, 0.4), (0.866, 0.5, 0.3), (0.866, 0.5, 0.2), (0.866, 0.5, 0.1), (0.866, -0.5, 0.9), (0.866, -0.5, 0.8), (0.866, -0.5, 0.7), (0.866, -0.5, 0.6), (0.866, -0.5, 0.5), (0.866, -0.5, 0.4), (0.866, -0.5, 0.3), (0.866, -0.5, 0.2), (0.866, -0.5, 0.1), (-8.742e-08, -1.0, 0.9), (-8.742e-08, -1.0, 0.8), (-8.742e-08, -1.0, 0.7), (-8.742e-08, -1.0, 0.6), (-8.742e-08, -1.0, 0.5), (-8.742e-08, -1.0, 0.4), (-8.742e-08, -1.0, 0.3), (-8.742e-08, -1.0, 0.2), (-8.742e-08, -1.0, 0.1), (-0.866, -0.5, 0.9), (-0.866, -0.5, 0.8), (-0.866, -0.5, 0.7), (-0.866, -0.5, 0.6), (-0.866, -0.5, 0.5), (-0.866, -0.5, 0.4), (-0.866, -0.5, 0.3), (-0.866, -0.5, 0.2), (-0.866, -0.5, 0.1), (-0.866, 0.5, 0.9), (-0.866, 0.5, 0.8), (-0.866, 0.5, 0.7), (-0.866, 0.5, 0.6), (-0.866, 0.5, 0.5), (-0.866, 0.5, 0.4), (-0.866, 0.5, 0.3), (-0.866, 0.5, 0.2), (-0.866, 0.5, 0.1)], [], [(20, 1, 3, 21), (21, 3, 5, 30), (30, 5, 7, 39), (39, 7, 9, 48), (3, 1, 11, 9, 7, 5), (48, 9, 11, 57), (57, 11, 1, 20), (0, 2, 4, 6, 8, 10), (10, 65, 12, 0), (65, 64, 13, 12), (64, 63, 14, 13), (63, 62, 15, 14), (62, 61, 16, 15), (61, 60, 17, 16), (60, 59, 18, 17), (59, 58, 19, 18), (58, 57, 20, 19), (8, 56, 65, 10), (56, 55, 64, 65), (55, 54, 63, 64), (54, 53, 62, 63), (53, 52, 61, 62), (52, 51, 60, 61), (51, 50, 59, 60), (50, 49, 58, 59), (49, 48, 57, 58), (6, 47, 56, 8), (47, 46, 55, 56), (46, 45, 54, 55), (45, 44, 53, 54), (44, 43, 52, 53), (43, 42, 51, 52), (42, 41, 50, 51), (41, 40, 49, 50), (40, 39, 48, 49), (4, 38, 47, 6), (38, 37, 46, 47), (37, 36, 45, 46), (36, 35, 44, 45), (35, 34, 43, 44), (34, 33, 42, 43), (33, 32, 41, 42), (32, 31, 40, 41), (31, 30, 39, 40), (2, 29, 38, 4), (29, 28, 37, 38), (28, 27, 36, 37), (27, 26, 35, 36), (26, 25, 34, 35), (25, 24, 33, 34), (24, 23, 32, 33), (23, 22, 31, 32), (22, 21, 30, 31), (0, 12, 29, 2), (12, 13, 28, 29), (13, 14, 27, 28), (14, 15, 26, 27), (15, 16, 25, 26), (16, 17, 24, 25), (17, 18, 23, 24), (18, 19, 22, 23), (19, 20, 21, 22)])
_uv = me_cylinder_006.uv_layers.new(name='UVMap')
_uv.uv.foreach_set('vector', [1.0, 0.95, 1.0, 1.0, 0.8333, 1.0, 0.8333, 0.95, 0.8333, 0.95, 0.8333, 1.0, 0.6667, 1.0, 0.6667, 0.95, 0.6667, 0.95, 0.6667, 1.0, 0.5, 1.0, 0.5, 0.95, 0.5, 0.95, 0.5, 1.0, 0.3333, 1.0, 0.3333, 0.95, 0.4578, 0.37, 0.25, 0.49, 0.04215, 0.37, 0.04215, 0.13, 0.25, 0.01, 0.4578, 0.13, 0.3333, 0.95, 0.3333, 1.0, 0.1667, 1.0, 0.1667, 0.95, 0.1667, 0.95, 0.1667, 1.0, -8.941e-08, 1.0, -8.941e-08, 0.95, 0.75, 0.49, 0.9578, 0.37, 0.9578, 0.13, 0.75, 0.01, 0.5422, 0.13, 0.5422, 0.37, 0.1667, 0.5, 0.1667, 0.55, -8.941e-08, 0.55, -8.941e-08, 0.5, 0.1667, 0.55, 0.1667, 0.6, -8.941e-08, 0.6, -8.941e-08, 0.55, 0.1667, 0.6, 0.1667, 0.65, -8.941e-08, 0.65, -8.941e-08, 0.6, 0.1667, 0.65, 0.1667, 0.7, -8.941e-08, 0.7, -8.941e-08, 0.65, 0.1667, 0.7, 0.1667, 0.75, -8.941e-08, 0.75, -8.941e-08, 0.7, 0.1667, 0.75, 0.1667, 0.8, -8.941e-08, 0.8, -8.941e-08, 0.75, 0.1667, 0.8, 0.1667, 0.85, -8.941e-08, 0.85, -8.941e-08, 0.8, 0.1667, 0.85, 0.1667, 0.9, -8.941e-08, 0.9, -8.941e-08, 0.85, 0.1667, 0.9, 0.1667, 0.95, -8.941e-08, 0.95, -8.941e-08, 0.9, 0.3333, 0.5, 0.3333, 0.55, 0.1667, 0.55, 0.1667, 0.5, 0.3333, 0.55, 0.3333, 0.6, 0.1667, 0.6, 0.1667, 0.55, 0.3333, 0.6, 0.3333, 0.65, 0.1667, 0.65, 0.1667, 0.6, 0.3333, 0.65, 0.3333, 0.7, 0.1667, 0.7, 0.1667, 0.65, 0.3333, 0.7, 0.3333, 0.75, 0.1667, 0.75, 0.1667, 0.7, 0.3333, 0.75, 0.3333, 0.8, 0.1667, 0.8, 0.1667, 0.75, 0.3333, 0.8, 0.3333, 0.85, 0.1667, 0.85, 0.1667, 0.8, 0.3333, 0.85, 0.3333, 0.9, 0.1667, 0.9, 0.1667, 0.85, 0.3333, 0.9, 0.3333, 0.95, 0.1667, 0.95, 0.1667, 0.9, 0.5, 0.5, 0.5, 0.55, 0.3333, 0.55, 0.3333, 0.5, 0.5, 0.55, 0.5, 0.6, 0.3333, 0.6, 0.3333, 0.55, 0.5, 0.6, 0.5, 0.65, 0.3333, 0.65, 0.3333, 0.6, 0.5, 0.65, 0.5, 0.7, 0.3333, 0.7, 0.3333, 0.65, 0.5, 0.7, 0.5, 0.75, 0.3333, 0.75, 0.3333, 0.7, 0.5, 0.75, 0.5, 0.8, 0.3333, 0.8, 0.3333, 0.75, 0.5, 0.8, 0.5, 0.85, 0.3333, 0.85, 0.3333, 0.8, 0.5, 0.85, 0.5, 0.9, 0.3333, 0.9, 0.3333, 0.85, 0.5, 0.9, 0.5, 0.95, 0.3333, 0.95, 0.3333, 0.9, 0.6667, 0.5, 0.6667, 0.55, 0.5, 0.55, 0.5, 0.5, 0.6667, 0.55, 0.6667, 0.6, 0.5, 0.6, 0.5, 0.55, 0.6667, 0.6, 0.6667, 0.65, 0.5, 0.65, 0.5, 0.6, 0.6667, 0.65, 0.6667, 0.7, 0.5, 0.7, 0.5, 0.65, 0.6667, 0.7, 0.6667, 0.75, 0.5, 0.75, 0.5, 0.7, 0.6667, 0.75, 0.6667, 0.8, 0.5, 0.8, 0.5, 0.75, 0.6667, 0.8, 0.6667, 0.85, 0.5, 0.85, 0.5, 0.8, 0.6667, 0.85, 0.6667, 0.9, 0.5, 0.9, 0.5, 0.85, 0.6667, 0.9, 0.6667, 0.95, 0.5, 0.95, 0.5, 0.9, 0.8333, 0.5, 0.8333, 0.55, 0.6667, 0.55, 0.6667, 0.5, 0.8333, 0.55, 0.8333, 0.6, 0.6667, 0.6, 0.6667, 0.55, 0.8333, 0.6, 0.8333, 0.65, 0.6667, 0.65, 0.6667, 0.6, 0.8333, 0.65, 0.8333, 0.7, 0.6667, 0.7, 0.6667, 0.65, 0.8333, 0.7, 0.8333, 0.75, 0.6667, 0.75, 0.6667, 0.7, 0.8333, 0.75, 0.8333, 0.8, 0.6667, 0.8, 0.6667, 0.75, 0.8333, 0.8, 0.8333, 0.85, 0.6667, 0.85, 0.6667, 0.8, 0.8333, 0.85, 0.8333, 0.9, 0.6667, 0.9, 0.6667, 0.85, 0.8333, 0.9, 0.8333, 0.95, 0.6667, 0.95, 0.6667, 0.9, 1.0, 0.5, 1.0, 0.55, 0.8333, 0.55, 0.8333, 0.5, 1.0, 0.55, 1.0, 0.6, 0.8333, 0.6, 0.8333, 0.55, 1.0, 0.6, 1.0, 0.65, 0.8333, 0.65, 0.8333, 0.6, 1.0, 0.65, 1.0, 0.7, 0.8333, 0.7, 0.8333, 0.65, 1.0, 0.7, 1.0, 0.75, 0.8333, 0.75, 0.8333, 0.7, 1.0, 0.75, 1.0, 0.8, 0.8333, 0.8, 0.8333, 0.75, 1.0, 0.8, 1.0, 0.85, 0.8333, 0.85, 0.8333, 0.8, 1.0, 0.85, 1.0, 0.9, 0.8333, 0.9, 0.8333, 0.85, 1.0, 0.9, 1.0, 0.95, 0.8333, 0.95, 0.8333, 0.9])
me_cylinder_006.use_remesh_fix_poles = True
me_cylinder_006.use_remesh_preserve_attributes = False
me_cylinder_006.use_mirror_vertex_groups = False
me_cylinder_006.update()

# ---- objects
ob_light = bpy.data.objects.new('Light', light_light)
ob_camera = bpy.data.objects.new('Camera', cam_camera)
ob_house = bpy.data.objects.new('House', me_cube_001)
ob_window = bpy.data.objects.new('Window', me_cube_002)
ob_window_001 = bpy.data.objects.new('Window.001', me_cube_003)
ob_window_002 = bpy.data.objects.new('Window.002', me_cube_003)
ob_window_003 = bpy.data.objects.new('Window.003', me_cube_003)
ob_cylinder = bpy.data.objects.new('Cylinder', me_cylinder)
ob_cylinder_001 = bpy.data.objects.new('Cylinder.001', me_cylinder_001)
ob_cylinder_002 = bpy.data.objects.new('Cylinder.002', me_cylinder_002)
ob_cylinder_003 = bpy.data.objects.new('Cylinder.003', me_cylinder_003)
ob_cylinder_004 = bpy.data.objects.new('Cylinder.004', me_cylinder_004)
ob_cylinder_005 = bpy.data.objects.new('Cylinder.005', me_cylinder_005)
ob_cylinder_006 = bpy.data.objects.new('Cylinder.006', me_cylinder_006)

# ---- transforms, parenting, visibility, modifiers, constraints
ob_light.location = (4.076, 1.005, 5.904)
ob_light.rotation_euler = (0.6503, 0.05522, 1.866)
ob_light.lock_rotations_4d = False
ob_light.empty_display_type = 'ARROWS'
ob_light.color = (0.0, 0.0, 0.0, 0.0)
ob_light.lineart.crease_threshold = 0.0
ob_camera.location = (7.359, -6.926, 4.958)
ob_camera.rotation_euler = (1.109, 0.0, 0.8149)
ob_camera.lock_rotations_4d = False
ob_camera.empty_display_type = 'ARROWS'
ob_camera.color = (0.0, 0.0, 0.0, 0.0)
ob_camera.display_type = 'WIRE'
ob_camera.lineart.crease_threshold = 0.0
ob_house.location = (0.0, 0.0, 0.0)
ob_house.lineart.crease_threshold = 0.0
ob_window.location = (0.0, 0.0, 0.0)
ob_window.lineart.crease_threshold = 0.0
ob_window_001.location = (0.4437, -1.05, 1.1)
ob_window_001.rotation_euler = (0.0, -0.0, 1.571)
ob_window_001.lineart.crease_threshold = 0.0
ob_window_002.location = (-0.2, -1.036, 2.464)
ob_window_002.rotation_euler = (0.0, -0.0, 1.571)
ob_window_002.scale = (0.6636, 0.7922, 0.6636)
ob_window_002.lineart.crease_threshold = 0.0
ob_window_003.location = (1.202, -1.036, 2.465)
ob_window_003.rotation_euler = (0.0, -0.0, 1.571)
ob_window_003.scale = (0.6636, 0.7922, 0.6636)
ob_window_003.lineart.crease_threshold = 0.0
ob_cylinder.location = (-0.853, -1.504, 0.0)
ob_cylinder.lineart.crease_threshold = 0.0
ob_cylinder_001.location = (0.8709, -1.498, -2.98e-08)
ob_cylinder_001.lineart.crease_threshold = 0.0
ob_cylinder_002.location = (-0.0002766, -0.0007613, -2.98e-08)
ob_cylinder_002.lineart.crease_threshold = 0.0
ob_cylinder_003.location = (1.734, 0.004014, -2.98e-08)
ob_cylinder_003.lineart.crease_threshold = 0.0
ob_cylinder_004.location = (-1.73, -0.005176, 0.0)
ob_cylinder_004.lineart.crease_threshold = 0.0
ob_cylinder_005.location = (-0.8643, 1.5, 0.0)
ob_cylinder_005.lineart.crease_threshold = 0.0
ob_cylinder_006.location = (0.8653, 1.504, 0.0)
ob_cylinder_006.lineart.crease_threshold = 0.0

# ---- collection membership
col_collection.objects.link(ob_light)
col_collection.objects.link(ob_camera)
col_collection.objects.link(ob_house)
col_collection.objects.link(ob_window)
col_collection.objects.link(ob_window_001)
col_collection.objects.link(ob_window_002)
col_collection.objects.link(ob_window_003)
col_ground.objects.link(ob_cylinder)
col_ground.objects.link(ob_cylinder_001)
col_ground.objects.link(ob_cylinder_002)
col_ground.objects.link(ob_cylinder_003)
col_ground.objects.link(ob_cylinder_004)
col_ground.objects.link(ob_cylinder_005)
col_ground.objects.link(ob_cylinder_006)
def _layer_coll(name, lc=None):
    lc = lc or bpy.context.view_layer.layer_collection
    for c in lc.children:
        if c.name == name: return c
        r = _layer_coll(name, c)
        if r: return r
_layer_coll('Ground').exclude = True

# ---- scene / render settings (as saved in the file)
scene.camera = ob_camera
scene.frame_start = 1; scene.frame_end = 250; scene.frame_set(1)
scene.render.engine = 'BLENDER_EEVEE_NEXT'
scene.cycles.use_denoising = False
scene.cycles.samples = 128
scene.cycles.sampling_pattern = 'TABULATED_SOBOL'
scene.cycles.use_adaptive_sampling = False
scene.cycles.use_light_tree = False
scene.view_settings.view_transform = 'Filmic'
bpy.context.view_layer.update()

